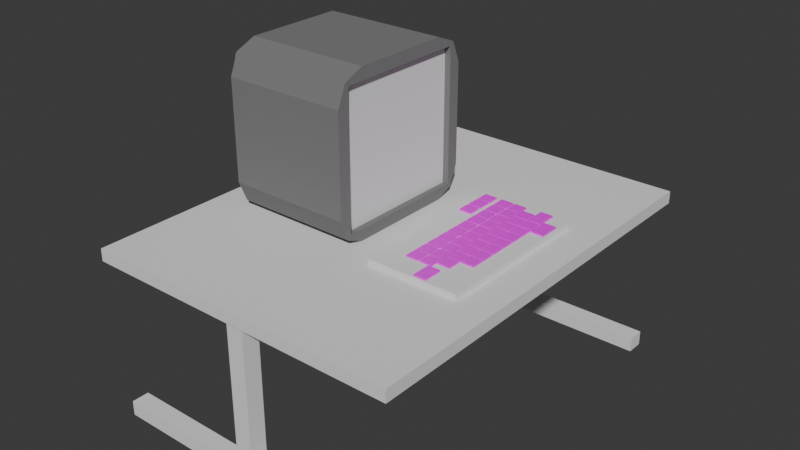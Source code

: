 # Source: ohmypc.blend  (saved by Blender 4.1.24; exported with 4.5.12 LTS)
import bpy
from mathutils import Matrix  # noqa: F401  (used for matrix-valued properties, if any)

bpy.ops.wm.read_factory_settings(use_empty=True)
scene = bpy.context.scene
scene.name = 'Scene'

# ---- collections
col_collection = bpy.data.collections.new('Collection'); scene.collection.children.link(col_collection)

# ---- images (referenced by path relative to the original .blend; pixels are not part of the script)
import os
ASSET_DIR = os.environ.get("B2B_ASSET_DIR", "")  # directory of the original .blend (textures are referenced by path, not embedded)
HERE = os.path.dirname(os.path.abspath(__file__))  # packed textures are extracted next to this script under _unpacked/

def load_image(name, relpath, width, height, colorspace="sRGB"):
    """Load a texture the original file referenced (path relative to the .blend, or extracted next to this script)."""
    p = next((c for c in (os.path.join(HERE, relpath), os.path.join(ASSET_DIR, relpath)) if relpath and os.path.exists(c)), "")
    if p:
        img = bpy.data.images.load(p, check_existing=True)
        img.name = name
    else:  # same state as the original file: an image datablock whose file is absent (Cycles renders it pink)
        img = bpy.data.images.new(name, width, height)
        img.source = "FILE"
        img.filepath = "//" + (relpath or name)
    img.colorspace_settings.name = colorspace
    return img
img_button_jpg = load_image('button.jpg', 'button.jpg', 1024, 1024, 'sRGB')

# ---- materials (node trees are filled in below, after node groups)
mat_material_002 = bpy.data.materials.new('Material.002')
mat_material_002.use_transparent_shadow = False
mat_material_003 = bpy.data.materials.new('Material.003')
mat_material_003.use_transparent_shadow = False

# ---- material node trees
mat_material_002.use_nodes = True; mat_material_002.node_tree.nodes.clear()
_N = mat_material_002.node_tree.nodes; _L = mat_material_002.node_tree.links
n0 = _N.new('ShaderNodeBsdfPrincipled'); n0.name = 'Principled BSDF'; n0.location = (10, 300)
n0.inputs[0].default_value = (0.1936, 0.1936, 0.1936, 1.0)
n0.inputs[2].default_value = 1.0
n1 = _N.new('ShaderNodeOutputMaterial'); n1.name = 'Material Output'; n1.location = (300, 300)
_L.new(n0.outputs[0], n1.inputs[0])
n1.is_active_output = True
mat_material_003.use_nodes = True; mat_material_003.node_tree.nodes.clear()
_N = mat_material_003.node_tree.nodes; _L = mat_material_003.node_tree.links
n0 = _N.new('ShaderNodeBsdfPrincipled'); n0.name = 'Principled BSDF'; n0.location = (10, 300)
n1 = _N.new('ShaderNodeOutputMaterial'); n1.name = 'Material Output'; n1.location = (300, 300)
n2 = _N.new('ShaderNodeTexImage'); n2.name = 'Image Texture'; n2.location = (-280, 280)
n2.image = img_button_jpg
_L.new(n0.outputs[0], n1.inputs[0])
_L.new(n2.outputs[0], n0.inputs[0])
n1.is_active_output = True

# ---- world
world_world = bpy.data.worlds.new('World'); scene.world = world_world
world_world.use_nodes = True; world_world.node_tree.nodes.clear()
_N = world_world.node_tree.nodes; _L = world_world.node_tree.links
n0 = _N.new('ShaderNodeOutputWorld'); n0.name = 'World Output'; n0.location = (300, 300)
n1 = _N.new('ShaderNodeBackground'); n1.name = 'Background'; n1.location = (10, 300)
n1.inputs[0].default_value = (0.05088, 0.05088, 0.05088, 1.0)
_L.new(n1.outputs[0], n0.inputs[0])
n0.is_active_output = True
world_world.color = (0.05088, 0.05088, 0.05088)
world_world.use_sun_shadow = False
world_world.sun_shadow_jitter_overblur = 0.0

# ---- meshes
me_cube_001 = bpy.data.meshes.new('Cube.001')
me_cube_001.from_pydata([(-0.7881, -0.63, -1.0), (-0.7881, -1.0, -0.63), (-0.7881, -0.63, -0.63), (-0.7881, -0.8916, -0.8916), (-0.7881, -0.8436, -0.8436), (-0.7881, -0.8916, -0.63), (-0.7881, -0.63, -0.8916), (-0.7881, -1.0, 0.63), (-0.7881, -0.63, 1.0), (-0.7881, -0.63, 0.63), (-0.7881, -0.8916, 0.8916), (-0.7881, -0.8436, 0.8436), (-0.7881, -0.63, 0.8916), (-0.7881, -0.8916, 0.63), (-0.7881, 0.63, -1.0), (-0.7881, 0.63, -0.63), (-0.7881, 1.0, -0.63), (-0.7881, 0.63, -0.8916), (-0.7881, 0.8436, -0.8436), (-0.7881, 0.8916, -0.63), (-0.7881, 0.8916, -0.8916), (-0.7881, 0.63, 1.0), (-0.7881, 1.0, 0.63), (-0.7881, 0.63, 0.63), (-0.7881, 0.8916, 0.8916), (-0.7881, 0.8436, 0.8436), (-0.7881, 0.8916, 0.63), (-0.7881, 0.63, 0.8916), (0.7881, -0.63, -1.0), (-0.7881, 0.63, 0.63), (0.7881, -1.0, -0.63), (0.7881, -0.63, -0.841), (0.7881, -0.8436, -0.8436), (0.7881, -0.8505, -0.63), (0.7881, -0.8916, -0.8916), (0.7881, -0.63, 1.0), (0.7881, -1.0, 0.63), (-0.7881, -0.63, 0.63), (0.7881, -0.8916, 0.8916), (0.7881, -0.8436, 0.8436), (0.7881, -0.8505, 0.63), (0.7881, -0.63, 0.8473), (0.7881, 0.63, -1.0), (0.7881, 1.0, -0.63), (-0.7881, 0.63, -0.63), (0.7881, 0.8916, -0.8916), (0.7881, 0.8436, -0.8436), (0.7881, 0.8473, -0.63), (0.7881, 0.63, -0.841), (0.7881, 0.63, 1.0), (-0.7881, -0.63, -0.63), (0.7881, 1.0, 0.63), (0.7881, 0.63, 0.8473), (0.7881, 0.8436, 0.8436), (0.7881, 0.8473, 0.63), (0.7881, 0.8916, 0.8916), (0.6144, -0.63, -0.841), (0.6144, -0.8436, -0.8436), (0.6144, -0.63, -0.63), (0.6144, -0.8505, -0.63), (0.6144, -0.8436, 0.8436), (0.6144, -0.63, 0.8473), (0.6144, -0.8505, 0.63), (0.6144, -0.63, 0.63), (0.6144, 0.8436, -0.8436), (0.6144, 0.63, -0.841), (0.6144, 0.8473, -0.63), (0.6144, 0.63, -0.63), (0.6144, 0.63, 0.8473), (0.6144, 0.8436, 0.8436), (0.6144, 0.63, 0.63), (0.6144, 0.8473, 0.63), (-0.8649, -0.8436, -0.8436), (-0.8649, -0.63, -0.8916), (-0.8649, -0.8916, -0.63), (-0.8649, -0.63, -0.63), (-0.8649, -0.8436, 0.8436), (-0.8649, -0.8916, 0.63), (-0.8649, -0.63, 0.8916), (-0.8649, -0.63, 0.63), (-0.8649, 0.63, -0.8916), (-0.8649, 0.8436, -0.8436), (-0.8649, 0.63, -0.63), (-0.8649, 0.8916, -0.63), (-0.8649, 0.8436, 0.8436), (-0.8649, 0.63, 0.8916), (-0.8649, 0.8916, 0.63), (-0.8649, 0.63, 0.63), (-0.8649, -0.63, -0.63), (-0.8649, 0.63, -0.63), (-0.8649, -0.63, 0.63), (-0.8649, 0.63, 0.63)], [], [(30, 36, 7, 1), (31, 48, 65, 56), (49, 21, 8, 35), (9, 23, 29, 37), (16, 22, 51, 43), (0, 3, 4, 6), (1, 5, 4, 3), (5, 13, 77, 74), (7, 10, 11, 13), (8, 12, 11, 10), (19, 18, 81, 83), (14, 17, 18, 20), (29, 44, 89, 91), (16, 20, 18, 19), (21, 24, 25, 27), (22, 26, 25, 24), (15, 23, 87, 82), (28, 31, 32, 34), (52, 41, 61, 68), (30, 34, 32, 33), (35, 38, 39, 41), (36, 40, 39, 38), (40, 33, 59, 62), (42, 45, 46, 48), (43, 47, 46, 45), (33, 32, 57, 59), (49, 52, 53, 55), (54, 53, 69, 71), (51, 55, 53, 54), (14, 0, 6, 17), (37, 29, 91, 90), (1, 7, 13, 5), (26, 19, 83, 86), (8, 21, 27, 12), (27, 25, 84, 85), (22, 16, 19, 26), (11, 12, 78, 76), (42, 14, 20, 45), (45, 20, 16, 43), (21, 49, 55, 24), (24, 55, 51, 22), (32, 31, 56, 57), (54, 47, 43, 51), (28, 42, 48, 31), (53, 52, 68, 69), (49, 35, 41, 52), (41, 39, 60, 61), (36, 30, 33, 40), (39, 40, 62, 60), (0, 28, 34, 3), (3, 34, 30, 1), (35, 8, 10, 38), (38, 10, 7, 36), (14, 42, 28, 0), (67, 70, 63, 58), (58, 59, 57, 56), (63, 61, 60, 62), (67, 65, 64, 66), (70, 71, 69, 68), (70, 67, 66, 71), (56, 65, 67, 58), (68, 61, 63, 70), (62, 59, 58, 63), (46, 47, 66, 64), (48, 46, 64, 65), (47, 54, 71, 66), (2, 15, 82, 75), (15, 2, 50, 44), (23, 15, 44, 29), (2, 9, 37, 50), (75, 73, 72, 74), (79, 77, 76, 78), (82, 83, 81, 80), (87, 85, 84, 86), (80, 73, 75, 82), (74, 77, 79, 75), (78, 85, 87, 79), (86, 83, 82, 87), (88, 90, 91, 89), (9, 2, 75, 79), (6, 4, 72, 73), (25, 26, 86, 84), (13, 11, 76, 77), (12, 27, 85, 78), (18, 17, 80, 81), (23, 9, 79, 87), (4, 5, 74, 72), (44, 50, 88, 89), (17, 6, 73, 80), (50, 37, 90, 88)])
_uv = me_cube_001.uv_layers.new(name='UVMap')
_uv.uv.foreach_set('vector', [0.8237, 0.02808, 0.8237, -0.4059, 1.367, -0.4059, 1.367, 0.02808, 1.1, 0.9554, 1.1, 1.389, 1.04, 1.389, 1.04, 0.9554, 1.367, 0.6424, 0.8237, 0.6424, 0.8237, 0.2083, 1.367, 0.2083, 1.42, -0.06204, 1.42, -0.06204, 1.42, -0.06204, 1.42, -0.06204, -0.4795, 1.406, -0.4795, 0.9719, 0.06348, 0.9719, 0.06348, 1.406, 0.2095, 0.06541, 0.1721, 0.1555, 0.1556, 0.139, 0.1721, 0.06541, 0.082, 0.1929, 0.082, 0.1555, 0.1556, 0.139, 0.1721, 0.1555, 1.333, 1.389, 1.333, 0.9554, 1.359, 0.9554, 1.359, 1.389, -0.352, 0.1929, -0.4422, 0.1555, -0.4256, 0.139, -0.352, 0.1555, -0.4795, 0.06541, -0.4422, 0.06541, -0.4256, 0.139, -0.4422, 0.1555, 1.393, 0.01154, 1.393, 0.08513, 1.367, 0.08513, 1.367, 0.01154, 0.2095, -0.3686, 0.1721, -0.3686, 0.1556, -0.4422, 0.1721, -0.4587, 1.42, -0.06204, 1.42, 0.372, 1.393, 0.372, 1.393, -0.06204, 0.082, -0.4961, 0.1721, -0.4587, 0.1556, -0.4422, 0.082, -0.4587, -0.4795, -0.3686, -0.4422, -0.4587, -0.4256, -0.4422, -0.4422, -0.3686, -0.352, -0.4961, -0.352, -0.4587, -0.4256, -0.4422, -0.4422, -0.4587, 1.393, 0.806, 1.393, 0.372, 1.42, 0.372, 1.42, 0.806, 0.2095, 0.3203, 0.1547, 0.3203, 0.1556, 0.2467, 0.1721, 0.2302, 1.1, 1.389, 1.1, 0.9554, 1.16, 0.9554, 1.16, 1.389, 0.082, 0.1929, 0.1721, 0.2302, 0.1556, 0.2467, 0.082, 0.2444, -0.4795, 0.3203, -0.4422, 0.2302, -0.4256, 0.2467, -0.4269, 0.3203, -0.352, 0.1929, -0.352, 0.2444, -0.4256, 0.2467, -0.4422, 0.2302, 1.22, 0.9554, 1.22, 1.389, 1.16, 1.389, 1.16, 0.9554, 0.2095, 0.7543, 0.1721, 0.8445, 0.1556, 0.8279, 0.1547, 0.7543, 0.082, 0.8818, 0.082, 0.8292, 0.1556, 0.8279, 0.1721, 0.8445, 1.22, 1.389, 1.22, 1.463, 1.16, 1.463, 1.16, 1.389, -0.4795, 0.7543, -0.4269, 0.7543, -0.4256, 0.8279, -0.4422, 0.8445, 1.22, 0.9554, 1.22, 0.8818, 1.28, 0.8818, 1.28, 0.9554, -0.352, 0.8818, -0.4422, 0.8445, -0.4256, 0.8279, -0.352, 0.8292, 0.2095, -0.3686, 0.2095, 0.06541, 0.1721, 0.06541, 0.1721, -0.3686, 1.393, 0.08513, 1.393, 0.5192, 1.367, 0.5192, 1.367, 0.08513, 0.082, 0.1929, -0.352, 0.1929, -0.352, 0.1555, 0.082, 0.1555, 1.393, -0.4225, 1.393, 0.01154, 1.367, 0.01154, 1.367, -0.4225, -0.4795, 0.06541, -0.4795, -0.3686, -0.4422, -0.3686, -0.4422, 0.06541, 1.306, 1.389, 1.306, 1.463, 1.28, 1.463, 1.28, 1.389, -0.352, -0.4961, 0.082, -0.4961, 0.082, -0.4587, -0.352, -0.4587, 1.306, 0.8818, 1.306, 0.9554, 1.28, 0.9554, 1.28, 0.8818, 0.06348, 1.406, 0.6065, 1.406, 0.6065, 1.496, 0.06348, 1.496, 0.06348, 1.496, -0.4795, 1.496, -0.4795, 1.406, 0.06348, 1.406, 0.8237, 0.6424, 1.367, 0.6424, 1.367, 0.7325, 0.8237, 0.7325, -0.4795, 0.8818, 0.06348, 0.8818, 0.06348, 0.9719, -0.4795, 0.9719, 1.1, 0.8818, 1.1, 0.9554, 1.04, 0.9554, 1.04, 0.8818, -0.352, 0.8292, 0.082, 0.8292, 0.082, 0.8818, -0.352, 0.8818, 0.2095, 0.3203, 0.2095, 0.7543, 0.1547, 0.7543, 0.1547, 0.3203, 1.1, 1.463, 1.1, 1.389, 1.16, 1.389, 1.16, 1.463, -0.4795, 0.7543, -0.4795, 0.3203, -0.4269, 0.3203, -0.4269, 0.7543, 1.1, 0.9554, 1.1, 0.8818, 1.16, 0.8818, 1.16, 0.9554, -0.352, 0.1929, 0.082, 0.1929, 0.082, 0.2444, -0.352, 0.2444, 1.22, 0.8818, 1.22, 0.9554, 1.16, 0.9554, 1.16, 0.8818, 0.6065, 0.9719, 0.06348, 0.9719, 0.06348, 0.8818, 0.6065, 0.8818, 1.367, 0.1182, 0.8237, 0.1182, 0.8237, 0.02808, 1.367, 0.02808, 1.367, 0.2083, 0.8237, 0.2083, 0.8237, 0.1182, 1.367, 0.1182, 0.8237, -0.4961, 1.367, -0.4961, 1.367, -0.4059, 0.8237, -0.4059, 0.6065, 1.406, 0.06348, 1.406, 0.06348, 0.9719, 0.6065, 0.9719, 0.7183, 0.6282, 0.2843, 0.6282, 0.2843, 0.1942, 0.7183, 0.1942, 0.7183, 0.1942, 0.7183, 0.1182, 0.7919, 0.1206, 0.791, 0.1942, 0.2843, 0.1942, 0.2095, 0.1942, 0.2107, 0.1206, 0.2843, 0.1182, 0.7183, 0.6282, 0.791, 0.6282, 0.7919, 0.7018, 0.7183, 0.703, 0.2843, 0.6282, 0.2843, 0.703, 0.2107, 0.7018, 0.2095, 0.6282, 0.2843, 0.6282, 0.7183, 0.6282, 0.7183, 0.703, 0.2843, 0.703, 0.791, 0.1942, 0.791, 0.6282, 0.7183, 0.6282, 0.7183, 0.1942, 0.2095, 0.6282, 0.2095, 0.1942, 0.2843, 0.1942, 0.2843, 0.6282, 0.2843, 0.1182, 0.7183, 0.1182, 0.7183, 0.1942, 0.2843, 0.1942, 1.22, 1.463, 1.22, 1.389, 1.28, 1.389, 1.28, 1.463, 1.1, 1.389, 1.1, 1.463, 1.04, 1.463, 1.04, 1.389, 1.22, 1.389, 1.22, 0.9554, 1.28, 0.9554, 1.28, 1.389, 1.393, 0.5192, 1.393, 0.9532, 1.367, 0.9532, 1.367, 0.5192, 1.42, -0.06204, 1.42, -0.06204, 1.42, -0.06204, 1.42, -0.06204, 1.42, -0.06204, 1.42, -0.06204, 1.42, -0.06204, 1.42, -0.06204, 1.42, -0.06204, 1.42, -0.06204, 1.42, -0.06204, 1.42, -0.06204, 0.7336, 0.02808, 0.8237, 0.02808, 0.8072, 0.1017, 0.7336, 0.1182, 0.2996, 0.02808, 0.2996, 0.1182, 0.226, 0.1017, 0.2095, 0.02808, 0.7336, -0.4059, 0.7336, -0.4961, 0.8072, -0.4795, 0.8237, -0.4059, 0.2996, -0.4059, 0.2095, -0.4059, 0.226, -0.4795, 0.2996, -0.4961, 0.8237, -0.4059, 0.8237, 0.02808, 0.7336, 0.02808, 0.7336, -0.4059, 0.7336, 0.1182, 0.2996, 0.1182, 0.2996, 0.02808, 0.7336, 0.02808, 0.2095, 0.02808, 0.2095, -0.4059, 0.2996, -0.4059, 0.2996, 0.02808, 0.2996, -0.4961, 0.7336, -0.4961, 0.7336, -0.4059, 0.2996, -0.4059, 0.6065, 1.316, 0.6065, 0.8818, 1.04, 0.8818, 1.04, 1.316, 1.42, 0.806, 1.42, 1.24, 1.393, 1.24, 1.393, 0.806, 1.306, 0.9554, 1.306, 0.8818, 1.333, 0.8818, 1.333, 0.9554, 1.393, -0.4961, 1.393, -0.4225, 1.367, -0.4225, 1.367, -0.4961, 1.333, 0.9554, 1.333, 0.8818, 1.359, 0.8818, 1.359, 0.9554, 1.306, 0.9554, 1.306, 1.389, 1.28, 1.389, 1.28, 0.9554, 1.306, 1.463, 1.306, 1.389, 1.333, 1.389, 1.333, 1.463, 1.367, 1.387, 1.367, 0.9532, 1.393, 0.9532, 1.393, 1.387, 1.333, 1.463, 1.333, 1.389, 1.359, 1.389, 1.359, 1.463, 1.393, -0.06204, 1.393, -0.4961, 1.42, -0.4961, 1.42, -0.06204, 1.306, 1.389, 1.306, 0.9554, 1.333, 0.9554, 1.333, 1.389, 1.42, -0.06204, 1.42, -0.4961, 1.446, -0.4961, 1.446, -0.06204])
me_cube_001.materials.append(mat_material_002)
me_cube_001.update()
me_plane = bpy.data.meshes.new('Plane')
me_plane.from_pydata([(-1.0, -1.0, 0.0), (1.0, -1.0, 0.0), (-1.0, 1.0, 0.0), (1.0, 1.0, 0.0)], [], [(0, 1, 3, 2)])
_uv = me_plane.uv_layers.new(name='UVMap')
_uv.uv.foreach_set('vector', [-0.002014, -0.002014, 1.002, -0.002014, 1.002, 1.002, -0.002014, 1.002])
me_plane.materials.append(None)
me_plane.update()
me_cube = bpy.data.meshes.new('Cube')
me_cube.from_pydata([(-1.0, -1.0, -1.0), (-1.0, -1.0, 1.0), (-1.0, 1.0, -1.0), (-1.0, 1.0, 1.0), (1.0, -1.0, -1.0), (1.0, -1.0, 1.0), (1.0, 1.0, -1.0), (1.0, 1.0, 1.0)], [], [(0, 1, 3, 2), (2, 3, 7, 6), (6, 7, 5, 4), (4, 5, 1, 0), (2, 6, 4, 0), (7, 3, 1, 5)])
_uv = me_cube.uv_layers.new(name='UVMap')
_uv.uv.foreach_set('vector', [0.375, 0.0, 0.625, 0.0, 0.625, 0.25, 0.375, 0.25, 0.375, 0.25, 0.625, 0.25, 0.625, 0.5, 0.375, 0.5, 0.375, 0.5, 0.625, 0.5, 0.625, 0.75, 0.375, 0.75, 0.375, 0.75, 0.625, 0.75, 0.625, 1.0, 0.375, 1.0, 0.125, 0.5, 0.375, 0.5, 0.375, 0.75, 0.125, 0.75, 0.625, 0.5, 0.875, 0.5, 0.875, 0.75, 0.625, 0.75])
me_cube.update()
me_cube_002 = bpy.data.meshes.new('Cube.002')
me_cube_002.from_pydata([(-1.0, -1.0, -1.0), (-1.0, -1.0, 1.0), (-1.0, 1.0, -1.0), (-1.0, 1.0, 1.0), (1.0, -1.0, -1.0), (1.0, -1.0, 1.0), (1.0, 1.0, -1.0), (1.0, 1.0, 1.0)], [], [(0, 1, 3, 2), (2, 3, 7, 6), (6, 7, 5, 4), (4, 5, 1, 0), (2, 6, 4, 0), (7, 3, 1, 5)])
_uv = me_cube_002.uv_layers.new(name='UVMap')
_uv.uv.foreach_set('vector', [0.0, 0.002493, 0.0, 0.9955, 1.0, 0.9955, 1.0, 0.002493, 0.0, 0.002493, 0.0, 0.9955, 1.0, 0.9955, 1.0, 0.002493, 1.0, 0.002493, 1.0, 0.9955, 0.0, 0.9955, 0.0, 0.002493, 1.0, 0.002493, 1.0, 0.9955, 0.0, 0.9955, 0.0, 0.002493, 0.0, 0.9955, 1.0, 0.9955, 1.0, 0.002493, 0.0, 0.002493, 1.0, 0.9955, 0.0, 0.9955, 0.0, 0.002493, 1.0, 0.002493])
me_cube_002.materials.append(mat_material_003)
me_cube_002.update()
me_cube_003 = bpy.data.meshes.new('Cube.003')
me_cube_003.from_pydata([(-1.0, -1.0, -1.0), (-1.0, -1.0, 1.0), (-1.0, 1.0, -1.0), (-1.0, 1.0, 1.0), (1.0, -1.0, -1.0), (1.0, -1.0, 1.0), (1.0, 1.0, -1.0), (1.0, 1.0, 1.0)], [], [(0, 1, 3, 2), (2, 3, 7, 6), (6, 7, 5, 4), (4, 5, 1, 0), (2, 6, 4, 0), (7, 3, 1, 5)])
_uv = me_cube_003.uv_layers.new(name='UVMap')
_uv.uv.foreach_set('vector', [0.0, 0.002493, 0.0, 0.9955, 1.0, 0.9955, 1.0, 0.002493, 0.0, 0.002493, 0.0, 0.9955, 1.0, 0.9955, 1.0, 0.002493, 1.0, 0.002493, 1.0, 0.9955, 0.0, 0.9955, 0.0, 0.002493, 1.0, 0.002493, 1.0, 0.9955, 0.0, 0.9955, 0.0, 0.002493, 0.0, 0.9955, 1.0, 0.9955, 1.0, 0.002493, 0.0, 0.002493, 1.0, 0.9955, 0.0, 0.9955, 0.0, 0.002493, 1.0, 0.002493])
me_cube_003.materials.append(mat_material_003)
me_cube_003.update()
me_cube_004 = bpy.data.meshes.new('Cube.004')
me_cube_004.from_pydata([(-1.0, -1.0, -1.0), (-1.0, -1.0, 1.0), (-1.0, 1.0, -1.0), (-1.0, 1.0, 1.0), (1.0, -1.0, -1.0), (1.0, -1.0, 1.0), (1.0, 1.0, -1.0), (1.0, 1.0, 1.0)], [], [(0, 1, 3, 2), (2, 3, 7, 6), (6, 7, 5, 4), (4, 5, 1, 0), (2, 6, 4, 0), (7, 3, 1, 5)])
_uv = me_cube_004.uv_layers.new(name='UVMap')
_uv.uv.foreach_set('vector', [0.0, 0.002493, 0.0, 0.9955, 1.0, 0.9955, 1.0, 0.002493, 0.0, 0.002493, 0.0, 0.9955, 1.0, 0.9955, 1.0, 0.002493, 1.0, 0.002493, 1.0, 0.9955, 0.0, 0.9955, 0.0, 0.002493, 1.0, 0.002493, 1.0, 0.9955, 0.0, 0.9955, 0.0, 0.002493, 0.0, 0.9955, 1.0, 0.9955, 1.0, 0.002493, 0.0, 0.002493, 1.0, 0.9955, 0.0, 0.9955, 0.0, 0.002493, 1.0, 0.002493])
me_cube_004.materials.append(mat_material_003)
me_cube_004.update()
me_cube_005 = bpy.data.meshes.new('Cube.005')
me_cube_005.from_pydata([(-1.0, -1.0, -1.0), (-1.0, -1.0, 1.0), (-1.0, 1.0, -1.0), (-1.0, 1.0, 1.0), (1.0, -1.0, -1.0), (1.0, -1.0, 1.0), (1.0, 1.0, -1.0), (1.0, 1.0, 1.0)], [], [(0, 1, 3, 2), (2, 3, 7, 6), (6, 7, 5, 4), (4, 5, 1, 0), (2, 6, 4, 0), (7, 3, 1, 5)])
_uv = me_cube_005.uv_layers.new(name='UVMap')
_uv.uv.foreach_set('vector', [0.0, 0.002493, 0.0, 0.9955, 1.0, 0.9955, 1.0, 0.002493, 0.0, 0.002493, 0.0, 0.9955, 1.0, 0.9955, 1.0, 0.002493, 1.0, 0.002493, 1.0, 0.9955, 0.0, 0.9955, 0.0, 0.002493, 1.0, 0.002493, 1.0, 0.9955, 0.0, 0.9955, 0.0, 0.002493, 0.0, 0.9955, 1.0, 0.9955, 1.0, 0.002493, 0.0, 0.002493, 1.0, 0.9955, 0.0, 0.9955, 0.0, 0.002493, 1.0, 0.002493])
me_cube_005.materials.append(mat_material_003)
me_cube_005.update()
me_cube_006 = bpy.data.meshes.new('Cube.006')
me_cube_006.from_pydata([(-1.0, -1.0, -1.0), (-1.0, -1.0, 1.0), (-1.0, 1.0, -1.0), (-1.0, 1.0, 1.0), (1.0, -1.0, -1.0), (1.0, -1.0, 1.0), (1.0, 1.0, -1.0), (1.0, 1.0, 1.0)], [], [(0, 1, 3, 2), (2, 3, 7, 6), (6, 7, 5, 4), (4, 5, 1, 0), (2, 6, 4, 0), (7, 3, 1, 5)])
_uv = me_cube_006.uv_layers.new(name='UVMap')
_uv.uv.foreach_set('vector', [0.0, 0.002493, 0.0, 0.9955, 1.0, 0.9955, 1.0, 0.002493, 0.0, 0.002493, 0.0, 0.9955, 1.0, 0.9955, 1.0, 0.002493, 1.0, 0.002493, 1.0, 0.9955, 0.0, 0.9955, 0.0, 0.002493, 1.0, 0.002493, 1.0, 0.9955, 0.0, 0.9955, 0.0, 0.002493, 0.0, 0.9955, 1.0, 0.9955, 1.0, 0.002493, 0.0, 0.002493, 1.0, 0.9955, 0.0, 0.9955, 0.0, 0.002493, 1.0, 0.002493])
me_cube_006.materials.append(mat_material_003)
me_cube_006.update()
me_cube_007 = bpy.data.meshes.new('Cube.007')
me_cube_007.from_pydata([(-1.0, -1.0, -1.0), (-1.0, -1.0, 1.0), (-1.0, 1.0, -1.0), (-1.0, 1.0, 1.0), (1.0, -1.0, -1.0), (1.0, -1.0, 1.0), (1.0, 1.0, -1.0), (1.0, 1.0, 1.0)], [], [(0, 1, 3, 2), (2, 3, 7, 6), (6, 7, 5, 4), (4, 5, 1, 0), (2, 6, 4, 0), (7, 3, 1, 5)])
_uv = me_cube_007.uv_layers.new(name='UVMap')
_uv.uv.foreach_set('vector', [0.0, 0.002493, 0.0, 0.9955, 1.0, 0.9955, 1.0, 0.002493, 0.0, 0.002493, 0.0, 0.9955, 1.0, 0.9955, 1.0, 0.002493, 1.0, 0.002493, 1.0, 0.9955, 0.0, 0.9955, 0.0, 0.002493, 1.0, 0.002493, 1.0, 0.9955, 0.0, 0.9955, 0.0, 0.002493, 0.0, 0.9955, 1.0, 0.9955, 1.0, 0.002493, 0.0, 0.002493, 1.0, 0.9955, 0.0, 0.9955, 0.0, 0.002493, 1.0, 0.002493])
me_cube_007.materials.append(mat_material_003)
me_cube_007.update()
me_cube_008 = bpy.data.meshes.new('Cube.008')
me_cube_008.from_pydata([(-1.0, -1.0, -1.0), (-1.0, -1.0, 1.0), (-1.0, 1.0, -1.0), (-1.0, 1.0, 1.0), (1.0, -1.0, -1.0), (1.0, -1.0, 1.0), (1.0, 1.0, -1.0), (1.0, 1.0, 1.0)], [], [(0, 1, 3, 2), (2, 3, 7, 6), (6, 7, 5, 4), (4, 5, 1, 0), (2, 6, 4, 0), (7, 3, 1, 5)])
_uv = me_cube_008.uv_layers.new(name='UVMap')
_uv.uv.foreach_set('vector', [0.0, 0.002493, 0.0, 0.9955, 1.0, 0.9955, 1.0, 0.002493, 0.0, 0.002493, 0.0, 0.9955, 1.0, 0.9955, 1.0, 0.002493, 1.0, 0.002493, 1.0, 0.9955, 0.0, 0.9955, 0.0, 0.002493, 1.0, 0.002493, 1.0, 0.9955, 0.0, 0.9955, 0.0, 0.002493, 0.0, 0.9955, 1.0, 0.9955, 1.0, 0.002493, 0.0, 0.002493, 1.0, 0.9955, 0.0, 0.9955, 0.0, 0.002493, 1.0, 0.002493])
me_cube_008.materials.append(mat_material_003)
me_cube_008.update()
me_cube_009 = bpy.data.meshes.new('Cube.009')
me_cube_009.from_pydata([(-1.0, -1.0, -1.0), (-1.0, -1.0, 1.0), (-1.0, 1.0, -1.0), (-1.0, 1.0, 1.0), (1.0, -1.0, -1.0), (1.0, -1.0, 1.0), (1.0, 1.0, -1.0), (1.0, 1.0, 1.0)], [], [(0, 1, 3, 2), (2, 3, 7, 6), (6, 7, 5, 4), (4, 5, 1, 0), (2, 6, 4, 0), (7, 3, 1, 5)])
_uv = me_cube_009.uv_layers.new(name='UVMap')
_uv.uv.foreach_set('vector', [0.0, 0.002493, 0.0, 0.9955, 1.0, 0.9955, 1.0, 0.002493, 0.0, 0.002493, 0.0, 0.9955, 1.0, 0.9955, 1.0, 0.002493, 1.0, 0.002493, 1.0, 0.9955, 0.0, 0.9955, 0.0, 0.002493, 1.0, 0.002493, 1.0, 0.9955, 0.0, 0.9955, 0.0, 0.002493, 0.0, 0.9955, 1.0, 0.9955, 1.0, 0.002493, 0.0, 0.002493, 1.0, 0.9955, 0.0, 0.9955, 0.0, 0.002493, 1.0, 0.002493])
me_cube_009.materials.append(mat_material_003)
me_cube_009.update()
me_cube_010 = bpy.data.meshes.new('Cube.010')
me_cube_010.from_pydata([(-1.0, -1.0, -1.0), (-1.0, -1.0, 1.0), (-1.0, 1.0, -1.0), (-1.0, 1.0, 1.0), (1.0, -1.0, -1.0), (1.0, -1.0, 1.0), (1.0, 1.0, -1.0), (1.0, 1.0, 1.0)], [], [(0, 1, 3, 2), (2, 3, 7, 6), (6, 7, 5, 4), (4, 5, 1, 0), (2, 6, 4, 0), (7, 3, 1, 5)])
_uv = me_cube_010.uv_layers.new(name='UVMap')
_uv.uv.foreach_set('vector', [0.0, 0.002493, 0.0, 0.9955, 1.0, 0.9955, 1.0, 0.002493, 0.0, 0.002493, 0.0, 0.9955, 1.0, 0.9955, 1.0, 0.002493, 1.0, 0.002493, 1.0, 0.9955, 0.0, 0.9955, 0.0, 0.002493, 1.0, 0.002493, 1.0, 0.9955, 0.0, 0.9955, 0.0, 0.002493, 0.0, 0.9955, 1.0, 0.9955, 1.0, 0.002493, 0.0, 0.002493, 1.0, 0.9955, 0.0, 0.9955, 0.0, 0.002493, 1.0, 0.002493])
me_cube_010.materials.append(mat_material_003)
me_cube_010.update()
me_cube_011 = bpy.data.meshes.new('Cube.011')
me_cube_011.from_pydata([(-1.0, -1.0, -1.0), (-1.0, -1.0, 1.0), (-1.0, 1.0, -1.0), (-1.0, 1.0, 1.0), (1.0, -1.0, -1.0), (1.0, -1.0, 1.0), (1.0, 1.0, -1.0), (1.0, 1.0, 1.0)], [], [(0, 1, 3, 2), (2, 3, 7, 6), (6, 7, 5, 4), (4, 5, 1, 0), (2, 6, 4, 0), (7, 3, 1, 5)])
_uv = me_cube_011.uv_layers.new(name='UVMap')
_uv.uv.foreach_set('vector', [0.0, 0.002493, 0.0, 0.9955, 1.0, 0.9955, 1.0, 0.002493, 0.0, 0.002493, 0.0, 0.9955, 1.0, 0.9955, 1.0, 0.002493, 1.0, 0.002493, 1.0, 0.9955, 0.0, 0.9955, 0.0, 0.002493, 1.0, 0.002493, 1.0, 0.9955, 0.0, 0.9955, 0.0, 0.002493, 0.0, 0.9955, 1.0, 0.9955, 1.0, 0.002493, 0.0, 0.002493, 1.0, 0.9955, 0.0, 0.9955, 0.0, 0.002493, 1.0, 0.002493])
me_cube_011.materials.append(mat_material_003)
me_cube_011.update()
me_cube_012 = bpy.data.meshes.new('Cube.012')
me_cube_012.from_pydata([(-1.0, -1.0, -1.0), (-1.0, -1.0, 1.0), (-1.0, 1.0, -1.0), (-1.0, 1.0, 1.0), (1.0, -1.0, -1.0), (1.0, -1.0, 1.0), (1.0, 1.0, -1.0), (1.0, 1.0, 1.0)], [], [(0, 1, 3, 2), (2, 3, 7, 6), (6, 7, 5, 4), (4, 5, 1, 0), (2, 6, 4, 0), (7, 3, 1, 5)])
_uv = me_cube_012.uv_layers.new(name='UVMap')
_uv.uv.foreach_set('vector', [0.0, 0.002493, 0.0, 0.9955, 1.0, 0.9955, 1.0, 0.002493, 0.0, 0.002493, 0.0, 0.9955, 1.0, 0.9955, 1.0, 0.002493, 1.0, 0.002493, 1.0, 0.9955, 0.0, 0.9955, 0.0, 0.002493, 1.0, 0.002493, 1.0, 0.9955, 0.0, 0.9955, 0.0, 0.002493, 0.0, 0.9955, 1.0, 0.9955, 1.0, 0.002493, 0.0, 0.002493, 1.0, 0.9955, 0.0, 0.9955, 0.0, 0.002493, 1.0, 0.002493])
me_cube_012.materials.append(mat_material_003)
me_cube_012.update()
me_cube_013 = bpy.data.meshes.new('Cube.013')
me_cube_013.from_pydata([(-1.0, -1.0, -1.0), (-1.0, -1.0, 1.0), (-1.0, 1.0, -1.0), (-1.0, 1.0, 1.0), (1.0, -1.0, -1.0), (1.0, -1.0, 1.0), (1.0, 1.0, -1.0), (1.0, 1.0, 1.0)], [], [(0, 1, 3, 2), (2, 3, 7, 6), (6, 7, 5, 4), (4, 5, 1, 0), (2, 6, 4, 0), (7, 3, 1, 5)])
_uv = me_cube_013.uv_layers.new(name='UVMap')
_uv.uv.foreach_set('vector', [0.0, 0.002493, 0.0, 0.9955, 1.0, 0.9955, 1.0, 0.002493, 0.0, 0.002493, 0.0, 0.9955, 1.0, 0.9955, 1.0, 0.002493, 1.0, 0.002493, 1.0, 0.9955, 0.0, 0.9955, 0.0, 0.002493, 1.0, 0.002493, 1.0, 0.9955, 0.0, 0.9955, 0.0, 0.002493, 0.0, 0.9955, 1.0, 0.9955, 1.0, 0.002493, 0.0, 0.002493, 1.0, 0.9955, 0.0, 0.9955, 0.0, 0.002493, 1.0, 0.002493])
me_cube_013.materials.append(mat_material_003)
me_cube_013.update()
me_cube_014 = bpy.data.meshes.new('Cube.014')
me_cube_014.from_pydata([(-1.0, -1.0, -1.0), (-1.0, -1.0, 1.0), (-1.0, 1.0, -1.0), (-1.0, 1.0, 1.0), (1.0, -1.0, -1.0), (1.0, -1.0, 1.0), (1.0, 1.0, -1.0), (1.0, 1.0, 1.0)], [], [(0, 1, 3, 2), (2, 3, 7, 6), (6, 7, 5, 4), (4, 5, 1, 0), (2, 6, 4, 0), (7, 3, 1, 5)])
_uv = me_cube_014.uv_layers.new(name='UVMap')
_uv.uv.foreach_set('vector', [0.0, 0.002493, 0.0, 0.9955, 1.0, 0.9955, 1.0, 0.002493, 0.0, 0.002493, 0.0, 0.9955, 1.0, 0.9955, 1.0, 0.002493, 1.0, 0.002493, 1.0, 0.9955, 0.0, 0.9955, 0.0, 0.002493, 1.0, 0.002493, 1.0, 0.9955, 0.0, 0.9955, 0.0, 0.002493, 0.0, 0.9955, 1.0, 0.9955, 1.0, 0.002493, 0.0, 0.002493, 1.0, 0.9955, 0.0, 0.9955, 0.0, 0.002493, 1.0, 0.002493])
me_cube_014.materials.append(mat_material_003)
me_cube_014.update()
me_cube_015 = bpy.data.meshes.new('Cube.015')
me_cube_015.from_pydata([(-1.0, -1.0, -1.0), (-1.0, -1.0, 1.0), (-1.0, 1.0, -1.0), (-1.0, 1.0, 1.0), (1.0, -1.0, -1.0), (1.0, -1.0, 1.0), (1.0, 1.0, -1.0), (1.0, 1.0, 1.0)], [], [(0, 1, 3, 2), (2, 3, 7, 6), (6, 7, 5, 4), (4, 5, 1, 0), (2, 6, 4, 0), (7, 3, 1, 5)])
_uv = me_cube_015.uv_layers.new(name='UVMap')
_uv.uv.foreach_set('vector', [0.0, 0.002493, 0.0, 0.9955, 1.0, 0.9955, 1.0, 0.002493, 0.0, 0.002493, 0.0, 0.9955, 1.0, 0.9955, 1.0, 0.002493, 1.0, 0.002493, 1.0, 0.9955, 0.0, 0.9955, 0.0, 0.002493, 1.0, 0.002493, 1.0, 0.9955, 0.0, 0.9955, 0.0, 0.002493, 0.0, 0.9955, 1.0, 0.9955, 1.0, 0.002493, 0.0, 0.002493, 1.0, 0.9955, 0.0, 0.9955, 0.0, 0.002493, 1.0, 0.002493])
me_cube_015.materials.append(mat_material_003)
me_cube_015.update()
me_cube_016 = bpy.data.meshes.new('Cube.016')
me_cube_016.from_pydata([(-1.0, -1.0, -1.0), (-1.0, -1.0, 1.0), (-1.0, 1.0, -1.0), (-1.0, 1.0, 1.0), (1.0, -1.0, -1.0), (1.0, -1.0, 1.0), (1.0, 1.0, -1.0), (1.0, 1.0, 1.0)], [], [(0, 1, 3, 2), (2, 3, 7, 6), (6, 7, 5, 4), (4, 5, 1, 0), (2, 6, 4, 0), (7, 3, 1, 5)])
_uv = me_cube_016.uv_layers.new(name='UVMap')
_uv.uv.foreach_set('vector', [0.0, 0.002493, 0.0, 0.9955, 1.0, 0.9955, 1.0, 0.002493, 0.0, 0.002493, 0.0, 0.9955, 1.0, 0.9955, 1.0, 0.002493, 1.0, 0.002493, 1.0, 0.9955, 0.0, 0.9955, 0.0, 0.002493, 1.0, 0.002493, 1.0, 0.9955, 0.0, 0.9955, 0.0, 0.002493, 0.0, 0.9955, 1.0, 0.9955, 1.0, 0.002493, 0.0, 0.002493, 1.0, 0.9955, 0.0, 0.9955, 0.0, 0.002493, 1.0, 0.002493])
me_cube_016.materials.append(mat_material_003)
me_cube_016.update()
me_cube_017 = bpy.data.meshes.new('Cube.017')
me_cube_017.from_pydata([(-1.0, -1.0, -1.0), (-1.0, -1.0, 1.0), (-1.0, 1.0, -1.0), (-1.0, 1.0, 1.0), (1.0, -1.0, -1.0), (1.0, -1.0, 1.0), (1.0, 1.0, -1.0), (1.0, 1.0, 1.0)], [], [(0, 1, 3, 2), (2, 3, 7, 6), (6, 7, 5, 4), (4, 5, 1, 0), (2, 6, 4, 0), (7, 3, 1, 5)])
_uv = me_cube_017.uv_layers.new(name='UVMap')
_uv.uv.foreach_set('vector', [0.0, 0.002493, 0.0, 0.9955, 1.0, 0.9955, 1.0, 0.002493, 0.0, 0.002493, 0.0, 0.9955, 1.0, 0.9955, 1.0, 0.002493, 1.0, 0.002493, 1.0, 0.9955, 0.0, 0.9955, 0.0, 0.002493, 1.0, 0.002493, 1.0, 0.9955, 0.0, 0.9955, 0.0, 0.002493, 0.0, 0.9955, 1.0, 0.9955, 1.0, 0.002493, 0.0, 0.002493, 1.0, 0.9955, 0.0, 0.9955, 0.0, 0.002493, 1.0, 0.002493])
me_cube_017.materials.append(mat_material_003)
me_cube_017.update()
me_cube_018 = bpy.data.meshes.new('Cube.018')
me_cube_018.from_pydata([(-1.0, -1.0, -1.0), (-1.0, -1.0, 1.0), (-1.0, 1.0, -1.0), (-1.0, 1.0, 1.0), (1.0, -1.0, -1.0), (1.0, -1.0, 1.0), (1.0, 1.0, -1.0), (1.0, 1.0, 1.0)], [], [(0, 1, 3, 2), (2, 3, 7, 6), (6, 7, 5, 4), (4, 5, 1, 0), (2, 6, 4, 0), (7, 3, 1, 5)])
_uv = me_cube_018.uv_layers.new(name='UVMap')
_uv.uv.foreach_set('vector', [0.0, 0.002493, 0.0, 0.9955, 1.0, 0.9955, 1.0, 0.002493, 0.0, 0.002493, 0.0, 0.9955, 1.0, 0.9955, 1.0, 0.002493, 1.0, 0.002493, 1.0, 0.9955, 0.0, 0.9955, 0.0, 0.002493, 1.0, 0.002493, 1.0, 0.9955, 0.0, 0.9955, 0.0, 0.002493, 0.0, 0.9955, 1.0, 0.9955, 1.0, 0.002493, 0.0, 0.002493, 1.0, 0.9955, 0.0, 0.9955, 0.0, 0.002493, 1.0, 0.002493])
me_cube_018.materials.append(mat_material_003)
me_cube_018.update()
me_cube_019 = bpy.data.meshes.new('Cube.019')
me_cube_019.from_pydata([(-1.0, -1.0, -1.0), (-1.0, -1.0, 1.0), (-1.0, 1.0, -1.0), (-1.0, 1.0, 1.0), (1.0, -1.0, -1.0), (1.0, -1.0, 1.0), (1.0, 1.0, -1.0), (1.0, 1.0, 1.0)], [], [(0, 1, 3, 2), (2, 3, 7, 6), (6, 7, 5, 4), (4, 5, 1, 0), (2, 6, 4, 0), (7, 3, 1, 5)])
_uv = me_cube_019.uv_layers.new(name='UVMap')
_uv.uv.foreach_set('vector', [0.0, 0.002493, 0.0, 0.9955, 1.0, 0.9955, 1.0, 0.002493, 0.0, 0.002493, 0.0, 0.9955, 1.0, 0.9955, 1.0, 0.002493, 1.0, 0.002493, 1.0, 0.9955, 0.0, 0.9955, 0.0, 0.002493, 1.0, 0.002493, 1.0, 0.9955, 0.0, 0.9955, 0.0, 0.002493, 0.0, 0.9955, 1.0, 0.9955, 1.0, 0.002493, 0.0, 0.002493, 1.0, 0.9955, 0.0, 0.9955, 0.0, 0.002493, 1.0, 0.002493])
me_cube_019.materials.append(mat_material_003)
me_cube_019.update()
me_cube_020 = bpy.data.meshes.new('Cube.020')
me_cube_020.from_pydata([(-1.0, -1.0, -1.0), (-1.0, -1.0, 1.0), (-1.0, 1.0, -1.0), (-1.0, 1.0, 1.0), (1.0, -1.0, -1.0), (1.0, -1.0, 1.0), (1.0, 1.0, -1.0), (1.0, 1.0, 1.0)], [], [(0, 1, 3, 2), (2, 3, 7, 6), (6, 7, 5, 4), (4, 5, 1, 0), (2, 6, 4, 0), (7, 3, 1, 5)])
_uv = me_cube_020.uv_layers.new(name='UVMap')
_uv.uv.foreach_set('vector', [0.0, 0.002493, 0.0, 0.9955, 1.0, 0.9955, 1.0, 0.002493, 0.0, 0.002493, 0.0, 0.9955, 1.0, 0.9955, 1.0, 0.002493, 1.0, 0.002493, 1.0, 0.9955, 0.0, 0.9955, 0.0, 0.002493, 1.0, 0.002493, 1.0, 0.9955, 0.0, 0.9955, 0.0, 0.002493, 0.0, 0.9955, 1.0, 0.9955, 1.0, 0.002493, 0.0, 0.002493, 1.0, 0.9955, 0.0, 0.9955, 0.0, 0.002493, 1.0, 0.002493])
me_cube_020.materials.append(mat_material_003)
me_cube_020.update()
me_cube_021 = bpy.data.meshes.new('Cube.021')
me_cube_021.from_pydata([(-1.0, -1.0, -1.0), (-1.0, -1.0, 1.0), (-1.0, 1.0, -1.0), (-1.0, 1.0, 1.0), (1.0, -1.0, -1.0), (1.0, -1.0, 1.0), (1.0, 1.0, -1.0), (1.0, 1.0, 1.0)], [], [(0, 1, 3, 2), (2, 3, 7, 6), (6, 7, 5, 4), (4, 5, 1, 0), (2, 6, 4, 0), (7, 3, 1, 5)])
_uv = me_cube_021.uv_layers.new(name='UVMap')
_uv.uv.foreach_set('vector', [0.0, 0.002493, 0.0, 0.9955, 1.0, 0.9955, 1.0, 0.002493, 0.0, 0.002493, 0.0, 0.9955, 1.0, 0.9955, 1.0, 0.002493, 1.0, 0.002493, 1.0, 0.9955, 0.0, 0.9955, 0.0, 0.002493, 1.0, 0.002493, 1.0, 0.9955, 0.0, 0.9955, 0.0, 0.002493, 0.0, 0.9955, 1.0, 0.9955, 1.0, 0.002493, 0.0, 0.002493, 1.0, 0.9955, 0.0, 0.9955, 0.0, 0.002493, 1.0, 0.002493])
me_cube_021.materials.append(mat_material_003)
me_cube_021.update()
me_cube_022 = bpy.data.meshes.new('Cube.022')
me_cube_022.from_pydata([(-1.0, -1.0, -1.0), (-1.0, -1.0, 1.0), (-1.0, 1.0, -1.0), (-1.0, 1.0, 1.0), (1.0, -1.0, -1.0), (1.0, -1.0, 1.0), (1.0, 1.0, -1.0), (1.0, 1.0, 1.0)], [], [(0, 1, 3, 2), (2, 3, 7, 6), (6, 7, 5, 4), (4, 5, 1, 0), (2, 6, 4, 0), (7, 3, 1, 5)])
_uv = me_cube_022.uv_layers.new(name='UVMap')
_uv.uv.foreach_set('vector', [0.0, 0.002493, 0.0, 0.9955, 1.0, 0.9955, 1.0, 0.002493, 0.0, 0.002493, 0.0, 0.9955, 1.0, 0.9955, 1.0, 0.002493, 1.0, 0.002493, 1.0, 0.9955, 0.0, 0.9955, 0.0, 0.002493, 1.0, 0.002493, 1.0, 0.9955, 0.0, 0.9955, 0.0, 0.002493, 0.0, 0.9955, 1.0, 0.9955, 1.0, 0.002493, 0.0, 0.002493, 1.0, 0.9955, 0.0, 0.9955, 0.0, 0.002493, 1.0, 0.002493])
me_cube_022.materials.append(mat_material_003)
me_cube_022.update()
me_cube_023 = bpy.data.meshes.new('Cube.023')
me_cube_023.from_pydata([(-1.0, -1.0, -1.0), (-1.0, -1.0, 1.0), (-1.0, 1.0, -1.0), (-1.0, 1.0, 1.0), (1.0, -1.0, -1.0), (1.0, -1.0, 1.0), (1.0, 1.0, -1.0), (1.0, 1.0, 1.0)], [], [(0, 1, 3, 2), (2, 3, 7, 6), (6, 7, 5, 4), (4, 5, 1, 0), (2, 6, 4, 0), (7, 3, 1, 5)])
_uv = me_cube_023.uv_layers.new(name='UVMap')
_uv.uv.foreach_set('vector', [0.0, 0.002493, 0.0, 0.9955, 1.0, 0.9955, 1.0, 0.002493, 0.0, 0.002493, 0.0, 0.9955, 1.0, 0.9955, 1.0, 0.002493, 1.0, 0.002493, 1.0, 0.9955, 0.0, 0.9955, 0.0, 0.002493, 1.0, 0.002493, 1.0, 0.9955, 0.0, 0.9955, 0.0, 0.002493, 0.0, 0.9955, 1.0, 0.9955, 1.0, 0.002493, 0.0, 0.002493, 1.0, 0.9955, 0.0, 0.9955, 0.0, 0.002493, 1.0, 0.002493])
me_cube_023.materials.append(mat_material_003)
me_cube_023.update()
me_cube_024 = bpy.data.meshes.new('Cube.024')
me_cube_024.from_pydata([(-1.0, -1.0, -1.0), (-1.0, -1.0, 1.0), (-1.0, 1.0, -1.0), (-1.0, 1.0, 1.0), (1.0, -1.0, -1.0), (1.0, -1.0, 1.0), (1.0, 1.0, -1.0), (1.0, 1.0, 1.0)], [], [(0, 1, 3, 2), (2, 3, 7, 6), (6, 7, 5, 4), (4, 5, 1, 0), (2, 6, 4, 0), (7, 3, 1, 5)])
_uv = me_cube_024.uv_layers.new(name='UVMap')
_uv.uv.foreach_set('vector', [0.0, 0.002493, 0.0, 0.9955, 1.0, 0.9955, 1.0, 0.002493, 0.0, 0.002493, 0.0, 0.9955, 1.0, 0.9955, 1.0, 0.002493, 1.0, 0.002493, 1.0, 0.9955, 0.0, 0.9955, 0.0, 0.002493, 1.0, 0.002493, 1.0, 0.9955, 0.0, 0.9955, 0.0, 0.002493, 0.0, 0.9955, 1.0, 0.9955, 1.0, 0.002493, 0.0, 0.002493, 1.0, 0.9955, 0.0, 0.9955, 0.0, 0.002493, 1.0, 0.002493])
me_cube_024.materials.append(mat_material_003)
me_cube_024.update()
me_cube_025 = bpy.data.meshes.new('Cube.025')
me_cube_025.from_pydata([(-1.0, -1.0, -1.0), (-1.0, -1.0, 1.0), (-1.0, 1.0, -1.0), (-1.0, 1.0, 1.0), (1.0, -1.0, -1.0), (1.0, -1.0, 1.0), (1.0, 1.0, -1.0), (1.0, 1.0, 1.0)], [], [(0, 1, 3, 2), (2, 3, 7, 6), (6, 7, 5, 4), (4, 5, 1, 0), (2, 6, 4, 0), (7, 3, 1, 5)])
_uv = me_cube_025.uv_layers.new(name='UVMap')
_uv.uv.foreach_set('vector', [0.0, 0.002493, 0.0, 0.9955, 1.0, 0.9955, 1.0, 0.002493, 0.0, 0.002493, 0.0, 0.9955, 1.0, 0.9955, 1.0, 0.002493, 1.0, 0.002493, 1.0, 0.9955, 0.0, 0.9955, 0.0, 0.002493, 1.0, 0.002493, 1.0, 0.9955, 0.0, 0.9955, 0.0, 0.002493, 0.0, 0.9955, 1.0, 0.9955, 1.0, 0.002493, 0.0, 0.002493, 1.0, 0.9955, 0.0, 0.9955, 0.0, 0.002493, 1.0, 0.002493])
me_cube_025.materials.append(mat_material_003)
me_cube_025.update()
me_cube_026 = bpy.data.meshes.new('Cube.026')
me_cube_026.from_pydata([(-1.0, -1.0, -1.0), (-1.0, -1.0, 1.0), (-1.0, 1.0, -1.0), (-1.0, 1.0, 1.0), (1.0, -1.0, -1.0), (1.0, -1.0, 1.0), (1.0, 1.0, -1.0), (1.0, 1.0, 1.0)], [], [(0, 1, 3, 2), (2, 3, 7, 6), (6, 7, 5, 4), (4, 5, 1, 0), (2, 6, 4, 0), (7, 3, 1, 5)])
_uv = me_cube_026.uv_layers.new(name='UVMap')
_uv.uv.foreach_set('vector', [0.0, 0.002493, 0.0, 0.9955, 1.0, 0.9955, 1.0, 0.002493, 0.0, 0.002493, 0.0, 0.9955, 1.0, 0.9955, 1.0, 0.002493, 1.0, 0.002493, 1.0, 0.9955, 0.0, 0.9955, 0.0, 0.002493, 1.0, 0.002493, 1.0, 0.9955, 0.0, 0.9955, 0.0, 0.002493, 0.0, 0.9955, 1.0, 0.9955, 1.0, 0.002493, 0.0, 0.002493, 1.0, 0.9955, 0.0, 0.9955, 0.0, 0.002493, 1.0, 0.002493])
me_cube_026.materials.append(mat_material_003)
me_cube_026.update()
me_cube_027 = bpy.data.meshes.new('Cube.027')
me_cube_027.from_pydata([(-1.0, -1.0, -1.0), (-1.0, -1.0, 1.0), (-1.0, 1.0, -1.0), (-1.0, 1.0, 1.0), (1.0, -1.0, -1.0), (1.0, -1.0, 1.0), (1.0, 1.0, -1.0), (1.0, 1.0, 1.0)], [], [(0, 1, 3, 2), (2, 3, 7, 6), (6, 7, 5, 4), (4, 5, 1, 0), (2, 6, 4, 0), (7, 3, 1, 5)])
_uv = me_cube_027.uv_layers.new(name='UVMap')
_uv.uv.foreach_set('vector', [0.0, 0.002493, 0.0, 0.9955, 1.0, 0.9955, 1.0, 0.002493, 0.0, 0.002493, 0.0, 0.9955, 1.0, 0.9955, 1.0, 0.002493, 1.0, 0.002493, 1.0, 0.9955, 0.0, 0.9955, 0.0, 0.002493, 1.0, 0.002493, 1.0, 0.9955, 0.0, 0.9955, 0.0, 0.002493, 0.0, 0.9955, 1.0, 0.9955, 1.0, 0.002493, 0.0, 0.002493, 1.0, 0.9955, 0.0, 0.9955, 0.0, 0.002493, 1.0, 0.002493])
me_cube_027.materials.append(mat_material_003)
me_cube_027.update()
me_cube_028 = bpy.data.meshes.new('Cube.028')
me_cube_028.from_pydata([(-1.0, -1.0, -1.0), (-1.0, -1.0, 1.0), (-1.0, 1.0, -1.0), (-1.0, 1.0, 1.0), (1.0, -1.0, -1.0), (1.0, -1.0, 1.0), (1.0, 1.0, -1.0), (1.0, 1.0, 1.0)], [], [(0, 1, 3, 2), (2, 3, 7, 6), (6, 7, 5, 4), (4, 5, 1, 0), (2, 6, 4, 0), (7, 3, 1, 5)])
_uv = me_cube_028.uv_layers.new(name='UVMap')
_uv.uv.foreach_set('vector', [0.0, 0.002493, 0.0, 0.9955, 1.0, 0.9955, 1.0, 0.002493, 0.0, 0.002493, 0.0, 0.9955, 1.0, 0.9955, 1.0, 0.002493, 1.0, 0.002493, 1.0, 0.9955, 0.0, 0.9955, 0.0, 0.002493, 1.0, 0.002493, 1.0, 0.9955, 0.0, 0.9955, 0.0, 0.002493, 0.0, 0.9955, 1.0, 0.9955, 1.0, 0.002493, 0.0, 0.002493, 1.0, 0.9955, 0.0, 0.9955, 0.0, 0.002493, 1.0, 0.002493])
me_cube_028.materials.append(mat_material_003)
me_cube_028.update()
me_cube_029 = bpy.data.meshes.new('Cube.029')
me_cube_029.from_pydata([(-1.0, -1.0, -1.0), (-1.0, -1.0, 1.0), (-1.0, 1.0, -1.0), (-1.0, 1.0, 1.0), (1.0, -1.0, -1.0), (1.0, -1.0, 1.0), (1.0, 1.0, -1.0), (1.0, 1.0, 1.0)], [], [(0, 1, 3, 2), (2, 3, 7, 6), (6, 7, 5, 4), (4, 5, 1, 0), (2, 6, 4, 0), (7, 3, 1, 5)])
_uv = me_cube_029.uv_layers.new(name='UVMap')
_uv.uv.foreach_set('vector', [0.0, 0.002493, 0.0, 0.9955, 1.0, 0.9955, 1.0, 0.002493, 0.0, 0.002493, 0.0, 0.9955, 1.0, 0.9955, 1.0, 0.002493, 1.0, 0.002493, 1.0, 0.9955, 0.0, 0.9955, 0.0, 0.002493, 1.0, 0.002493, 1.0, 0.9955, 0.0, 0.9955, 0.0, 0.002493, 0.0, 0.9955, 1.0, 0.9955, 1.0, 0.002493, 0.0, 0.002493, 1.0, 0.9955, 0.0, 0.9955, 0.0, 0.002493, 1.0, 0.002493])
me_cube_029.materials.append(mat_material_003)
me_cube_029.update()
me_cube_030 = bpy.data.meshes.new('Cube.030')
me_cube_030.from_pydata([(-1.0, -1.0, -1.0), (-1.0, -1.0, 1.0), (-1.0, 1.0, -1.0), (-1.0, 1.0, 1.0), (1.0, -1.0, -1.0), (1.0, -1.0, 1.0), (1.0, 1.0, -1.0), (1.0, 1.0, 1.0)], [], [(0, 1, 3, 2), (2, 3, 7, 6), (6, 7, 5, 4), (4, 5, 1, 0), (2, 6, 4, 0), (7, 3, 1, 5)])
_uv = me_cube_030.uv_layers.new(name='UVMap')
_uv.uv.foreach_set('vector', [0.0, 0.002493, 0.0, 0.9955, 1.0, 0.9955, 1.0, 0.002493, 0.0, 0.002493, 0.0, 0.9955, 1.0, 0.9955, 1.0, 0.002493, 1.0, 0.002493, 1.0, 0.9955, 0.0, 0.9955, 0.0, 0.002493, 1.0, 0.002493, 1.0, 0.9955, 0.0, 0.9955, 0.0, 0.002493, 0.0, 0.9955, 1.0, 0.9955, 1.0, 0.002493, 0.0, 0.002493, 1.0, 0.9955, 0.0, 0.9955, 0.0, 0.002493, 1.0, 0.002493])
me_cube_030.materials.append(mat_material_003)
me_cube_030.update()
me_cube_032 = bpy.data.meshes.new('Cube.032')
me_cube_032.from_pydata([(-1.0, -1.0, -1.0), (-1.0, -1.0, 1.0), (-1.0, 1.0, -1.0), (-1.0, 1.0, 1.0), (1.0, -1.0, -1.0), (1.0, -1.0, 1.0), (1.0, 1.0, -1.0), (1.0, 1.0, 1.0)], [], [(0, 1, 3, 2), (2, 3, 7, 6), (6, 7, 5, 4), (4, 5, 1, 0), (2, 6, 4, 0), (7, 3, 1, 5)])
_uv = me_cube_032.uv_layers.new(name='UVMap')
_uv.uv.foreach_set('vector', [0.0, 0.002493, 0.0, 0.9955, 1.0, 0.9955, 1.0, 0.002493, 0.0, 0.002493, 0.0, 0.9955, 1.0, 0.9955, 1.0, 0.002493, 1.0, 0.002493, 1.0, 0.9955, 0.0, 0.9955, 0.0, 0.002493, 1.0, 0.002493, 1.0, 0.9955, 0.0, 0.9955, 0.0, 0.002493, 0.0, 0.9955, 1.0, 0.9955, 1.0, 0.002493, 0.0, 0.002493, 1.0, 0.9955, 0.0, 0.9955, 0.0, 0.002493, 1.0, 0.002493])
me_cube_032.materials.append(mat_material_003)
me_cube_032.update()
me_cube_033 = bpy.data.meshes.new('Cube.033')
me_cube_033.from_pydata([(-1.0, -1.0, -1.0), (-1.0, -1.0, 1.0), (-1.0, 1.0, -1.0), (-1.0, 1.0, 1.0), (1.0, -1.0, -1.0), (1.0, -1.0, 1.0), (1.0, 1.0, -1.0), (1.0, 1.0, 1.0)], [], [(0, 1, 3, 2), (2, 3, 7, 6), (6, 7, 5, 4), (4, 5, 1, 0), (2, 6, 4, 0), (7, 3, 1, 5)])
_uv = me_cube_033.uv_layers.new(name='UVMap')
_uv.uv.foreach_set('vector', [0.0, 0.002493, 0.0, 0.9955, 1.0, 0.9955, 1.0, 0.002493, 0.0, 0.002493, 0.0, 0.9955, 1.0, 0.9955, 1.0, 0.002493, 1.0, 0.002493, 1.0, 0.9955, 0.0, 0.9955, 0.0, 0.002493, 1.0, 0.002493, 1.0, 0.9955, 0.0, 0.9955, 0.0, 0.002493, 0.0, 0.9955, 1.0, 0.9955, 1.0, 0.002493, 0.0, 0.002493, 1.0, 0.9955, 0.0, 0.9955, 0.0, 0.002493, 1.0, 0.002493])
me_cube_033.materials.append(mat_material_003)
me_cube_033.update()
me_cube_034 = bpy.data.meshes.new('Cube.034')
me_cube_034.from_pydata([(-1.0, -1.0, -1.0), (-1.0, -1.0, 1.0), (-1.0, 1.0, -1.0), (-1.0, 1.0, 1.0), (1.0, -1.0, -1.0), (1.0, -1.0, 1.0), (1.0, 1.0, -1.0), (1.0, 1.0, 1.0)], [], [(0, 1, 3, 2), (2, 3, 7, 6), (6, 7, 5, 4), (4, 5, 1, 0), (2, 6, 4, 0), (7, 3, 1, 5)])
_uv = me_cube_034.uv_layers.new(name='UVMap')
_uv.uv.foreach_set('vector', [0.0, 0.002493, 0.0, 0.9955, 1.0, 0.9955, 1.0, 0.002493, 0.0, 0.002493, 0.0, 0.9955, 1.0, 0.9955, 1.0, 0.002493, 1.0, 0.002493, 1.0, 0.9955, 0.0, 0.9955, 0.0, 0.002493, 1.0, 0.002493, 1.0, 0.9955, 0.0, 0.9955, 0.0, 0.002493, 0.0, 0.9955, 1.0, 0.9955, 1.0, 0.002493, 0.0, 0.002493, 1.0, 0.9955, 0.0, 0.9955, 0.0, 0.002493, 1.0, 0.002493])
me_cube_034.materials.append(mat_material_003)
me_cube_034.update()
me_cube_035 = bpy.data.meshes.new('Cube.035')
me_cube_035.from_pydata([(-1.0, -1.0, -1.0), (-1.0, -1.0, 1.0), (-1.0, 1.0, -1.0), (-1.0, 1.0, 1.0), (1.0, -1.0, -1.0), (1.0, -1.0, 1.0), (1.0, 1.0, -1.0), (1.0, 1.0, 1.0)], [], [(0, 1, 3, 2), (2, 3, 7, 6), (6, 7, 5, 4), (4, 5, 1, 0), (2, 6, 4, 0), (7, 3, 1, 5)])
_uv = me_cube_035.uv_layers.new(name='UVMap')
_uv.uv.foreach_set('vector', [0.0, 0.002493, 0.0, 0.9955, 1.0, 0.9955, 1.0, 0.002493, 0.0, 0.002493, 0.0, 0.9955, 1.0, 0.9955, 1.0, 0.002493, 1.0, 0.002493, 1.0, 0.9955, 0.0, 0.9955, 0.0, 0.002493, 1.0, 0.002493, 1.0, 0.9955, 0.0, 0.9955, 0.0, 0.002493, 0.0, 0.9955, 1.0, 0.9955, 1.0, 0.002493, 0.0, 0.002493, 1.0, 0.9955, 0.0, 0.9955, 0.0, 0.002493, 1.0, 0.002493])
me_cube_035.materials.append(mat_material_003)
me_cube_035.update()
me_cube_036 = bpy.data.meshes.new('Cube.036')
me_cube_036.from_pydata([(-1.0, -1.0, -1.0), (-1.0, -1.0, 1.0), (-1.0, 1.0, -1.0), (-1.0, 1.0, 1.0), (1.0, -1.0, -1.0), (1.0, -1.0, 1.0), (1.0, 1.0, -1.0), (1.0, 1.0, 1.0)], [], [(0, 1, 3, 2), (2, 3, 7, 6), (6, 7, 5, 4), (4, 5, 1, 0), (2, 6, 4, 0), (7, 3, 1, 5)])
_uv = me_cube_036.uv_layers.new(name='UVMap')
_uv.uv.foreach_set('vector', [0.0, 0.002493, 0.0, 0.9955, 1.0, 0.9955, 1.0, 0.002493, 0.0, 0.002493, 0.0, 0.9955, 1.0, 0.9955, 1.0, 0.002493, 1.0, 0.002493, 1.0, 0.9955, 0.0, 0.9955, 0.0, 0.002493, 1.0, 0.002493, 1.0, 0.9955, 0.0, 0.9955, 0.0, 0.002493, 0.0, 0.9955, 1.0, 0.9955, 1.0, 0.002493, 0.0, 0.002493, 1.0, 0.9955, 0.0, 0.9955, 0.0, 0.002493, 1.0, 0.002493])
me_cube_036.materials.append(mat_material_003)
me_cube_036.update()
me_cube_037 = bpy.data.meshes.new('Cube.037')
me_cube_037.from_pydata([(-1.0, -1.0, -1.0), (-1.0, -1.0, 1.0), (-1.0, 1.0, -1.0), (-1.0, 1.0, 1.0), (1.0, -1.0, -1.0), (1.0, -1.0, 1.0), (1.0, 1.0, -1.0), (1.0, 1.0, 1.0)], [], [(0, 1, 3, 2), (2, 3, 7, 6), (6, 7, 5, 4), (4, 5, 1, 0), (2, 6, 4, 0), (7, 3, 1, 5)])
_uv = me_cube_037.uv_layers.new(name='UVMap')
_uv.uv.foreach_set('vector', [0.0, 0.002493, 0.0, 0.9955, 1.0, 0.9955, 1.0, 0.002493, 0.0, 0.002493, 0.0, 0.9955, 1.0, 0.9955, 1.0, 0.002493, 1.0, 0.002493, 1.0, 0.9955, 0.0, 0.9955, 0.0, 0.002493, 1.0, 0.002493, 1.0, 0.9955, 0.0, 0.9955, 0.0, 0.002493, 0.0, 0.9955, 1.0, 0.9955, 1.0, 0.002493, 0.0, 0.002493, 1.0, 0.9955, 0.0, 0.9955, 0.0, 0.002493, 1.0, 0.002493])
me_cube_037.materials.append(mat_material_003)
me_cube_037.update()
me_cube_038 = bpy.data.meshes.new('Cube.038')
me_cube_038.from_pydata([(-1.0, -1.0, -1.0), (-1.0, -1.0, 1.0), (-1.0, 1.0, -1.0), (-1.0, 1.0, 1.0), (1.0, -1.0, -1.0), (1.0, -1.0, 1.0), (1.0, 1.0, -1.0), (1.0, 1.0, 1.0)], [], [(0, 1, 3, 2), (2, 3, 7, 6), (6, 7, 5, 4), (4, 5, 1, 0), (2, 6, 4, 0), (7, 3, 1, 5)])
_uv = me_cube_038.uv_layers.new(name='UVMap')
_uv.uv.foreach_set('vector', [0.0, 0.002493, 0.0, 0.9955, 1.0, 0.9955, 1.0, 0.002493, 0.0, 0.002493, 0.0, 0.9955, 1.0, 0.9955, 1.0, 0.002493, 1.0, 0.002493, 1.0, 0.9955, 0.0, 0.9955, 0.0, 0.002493, 1.0, 0.002493, 1.0, 0.9955, 0.0, 0.9955, 0.0, 0.002493, 0.0, 0.9955, 1.0, 0.9955, 1.0, 0.002493, 0.0, 0.002493, 1.0, 0.9955, 0.0, 0.9955, 0.0, 0.002493, 1.0, 0.002493])
me_cube_038.materials.append(mat_material_003)
me_cube_038.update()
me_cube_041 = bpy.data.meshes.new('Cube.041')
me_cube_041.from_pydata([(-1.0, -1.0, -1.0), (-1.0, -1.0, 1.0), (-1.0, 1.0, -1.0), (-1.0, 1.0, 1.0), (1.0, -1.0, -1.0), (1.0, -1.0, 1.0), (1.0, 1.0, -1.0), (1.0, 1.0, 1.0)], [], [(0, 1, 3, 2), (2, 3, 7, 6), (6, 7, 5, 4), (4, 5, 1, 0), (2, 6, 4, 0), (7, 3, 1, 5)])
_uv = me_cube_041.uv_layers.new(name='UVMap')
_uv.uv.foreach_set('vector', [0.0, 0.002493, 0.0, 0.9955, 1.0, 0.9955, 1.0, 0.002493, 0.0, 0.002493, 0.0, 0.9955, 1.0, 0.9955, 1.0, 0.002493, 1.0, 0.002493, 1.0, 0.9955, 0.0, 0.9955, 0.0, 0.002493, 1.0, 0.002493, 1.0, 0.9955, 0.0, 0.9955, 0.0, 0.002493, 0.0, 0.9955, 1.0, 0.9955, 1.0, 0.002493, 0.0, 0.002493, 1.0, 0.9955, 0.0, 0.9955, 0.0, 0.002493, 1.0, 0.002493])
me_cube_041.materials.append(mat_material_003)
me_cube_041.update()
me_cube_042 = bpy.data.meshes.new('Cube.042')
me_cube_042.from_pydata([(-1.0, -1.0, -1.0), (-1.0, -1.0, 1.0), (-1.0, 1.0, -1.0), (-1.0, 1.0, 1.0), (1.0, -1.0, -1.0), (1.0, -1.0, 1.0), (1.0, 1.0, -1.0), (1.0, 1.0, 1.0)], [], [(0, 1, 3, 2), (2, 3, 7, 6), (6, 7, 5, 4), (4, 5, 1, 0), (2, 6, 4, 0), (7, 3, 1, 5)])
_uv = me_cube_042.uv_layers.new(name='UVMap')
_uv.uv.foreach_set('vector', [0.0, 0.002493, 0.0, 0.9955, 1.0, 0.9955, 1.0, 0.002493, 0.0, 0.002493, 0.0, 0.9955, 1.0, 0.9955, 1.0, 0.002493, 1.0, 0.002493, 1.0, 0.9955, 0.0, 0.9955, 0.0, 0.002493, 1.0, 0.002493, 1.0, 0.9955, 0.0, 0.9955, 0.0, 0.002493, 0.0, 0.9955, 1.0, 0.9955, 1.0, 0.002493, 0.0, 0.002493, 1.0, 0.9955, 0.0, 0.9955, 0.0, 0.002493, 1.0, 0.002493])
me_cube_042.materials.append(mat_material_003)
me_cube_042.update()
me_cube_043 = bpy.data.meshes.new('Cube.043')
me_cube_043.from_pydata([(-1.0, -1.0, -1.0), (-1.0, -1.0, 1.0), (-1.0, 1.0, -1.0), (-1.0, 1.0, 1.0), (1.0, -1.0, -1.0), (1.0, -1.0, 1.0), (1.0, 1.0, -1.0), (1.0, 1.0, 1.0)], [], [(0, 1, 3, 2), (2, 3, 7, 6), (6, 7, 5, 4), (4, 5, 1, 0), (2, 6, 4, 0), (7, 3, 1, 5)])
_uv = me_cube_043.uv_layers.new(name='UVMap')
_uv.uv.foreach_set('vector', [0.0, 0.002493, 0.0, 0.9955, 1.0, 0.9955, 1.0, 0.002493, 0.0, 0.002493, 0.0, 0.9955, 1.0, 0.9955, 1.0, 0.002493, 1.0, 0.002493, 1.0, 0.9955, 0.0, 0.9955, 0.0, 0.002493, 1.0, 0.002493, 1.0, 0.9955, 0.0, 0.9955, 0.0, 0.002493, 0.0, 0.9955, 1.0, 0.9955, 1.0, 0.002493, 0.0, 0.002493, 1.0, 0.9955, 0.0, 0.9955, 0.0, 0.002493, 1.0, 0.002493])
me_cube_043.materials.append(mat_material_003)
me_cube_043.update()
me_cube_044 = bpy.data.meshes.new('Cube.044')
me_cube_044.from_pydata([(-1.0, -1.0, -1.0), (-1.0, -1.0, 1.0), (-1.0, 1.0, -1.0), (-1.0, 1.0, 1.0), (1.0, -1.0, -1.0), (1.0, -1.0, 1.0), (1.0, 1.0, -1.0), (1.0, 1.0, 1.0)], [], [(0, 1, 3, 2), (2, 3, 7, 6), (6, 7, 5, 4), (4, 5, 1, 0), (2, 6, 4, 0), (7, 3, 1, 5)])
_uv = me_cube_044.uv_layers.new(name='UVMap')
_uv.uv.foreach_set('vector', [0.0, 0.002493, 0.0, 0.9955, 1.0, 0.9955, 1.0, 0.002493, 0.0, 0.002493, 0.0, 0.9955, 1.0, 0.9955, 1.0, 0.002493, 1.0, 0.002493, 1.0, 0.9955, 0.0, 0.9955, 0.0, 0.002493, 1.0, 0.002493, 1.0, 0.9955, 0.0, 0.9955, 0.0, 0.002493, 0.0, 0.9955, 1.0, 0.9955, 1.0, 0.002493, 0.0, 0.002493, 1.0, 0.9955, 0.0, 0.9955, 0.0, 0.002493, 1.0, 0.002493])
me_cube_044.materials.append(mat_material_003)
me_cube_044.update()
me_cube_045 = bpy.data.meshes.new('Cube.045')
me_cube_045.from_pydata([(-1.0, -1.0, -1.0), (-1.0, -1.0, 1.0), (-1.0, 1.0, -1.0), (-1.0, 1.0, 1.0), (1.0, -1.0, -1.0), (1.0, -1.0, 1.0), (1.0, 1.0, -1.0), (1.0, 1.0, 1.0)], [], [(0, 1, 3, 2), (2, 3, 7, 6), (6, 7, 5, 4), (4, 5, 1, 0), (2, 6, 4, 0), (7, 3, 1, 5)])
_uv = me_cube_045.uv_layers.new(name='UVMap')
_uv.uv.foreach_set('vector', [0.0, 0.002493, 0.0, 0.9955, 1.0, 0.9955, 1.0, 0.002493, 0.0, 0.002493, 0.0, 0.9955, 1.0, 0.9955, 1.0, 0.002493, 1.0, 0.002493, 1.0, 0.9955, 0.0, 0.9955, 0.0, 0.002493, 1.0, 0.002493, 1.0, 0.9955, 0.0, 0.9955, 0.0, 0.002493, 0.0, 0.9955, 1.0, 0.9955, 1.0, 0.002493, 0.0, 0.002493, 1.0, 0.9955, 0.0, 0.9955, 0.0, 0.002493, 1.0, 0.002493])
me_cube_045.materials.append(mat_material_003)
me_cube_045.update()
me_cube_046 = bpy.data.meshes.new('Cube.046')
me_cube_046.from_pydata([(-1.0, -1.0, -1.0), (-1.0, -1.0, 1.0), (-1.0, 1.0, -1.0), (-1.0, 1.0, 1.0), (1.0, -1.0, -1.0), (1.0, -1.0, 1.0), (1.0, 1.0, -1.0), (1.0, 1.0, 1.0)], [], [(0, 1, 3, 2), (2, 3, 7, 6), (6, 7, 5, 4), (4, 5, 1, 0), (2, 6, 4, 0), (7, 3, 1, 5)])
_uv = me_cube_046.uv_layers.new(name='UVMap')
_uv.uv.foreach_set('vector', [0.0, 0.002493, 0.0, 0.9955, 1.0, 0.9955, 1.0, 0.002493, 0.0, 0.002493, 0.0, 0.9955, 1.0, 0.9955, 1.0, 0.002493, 1.0, 0.002493, 1.0, 0.9955, 0.0, 0.9955, 0.0, 0.002493, 1.0, 0.002493, 1.0, 0.9955, 0.0, 0.9955, 0.0, 0.002493, 0.0, 0.9955, 1.0, 0.9955, 1.0, 0.002493, 0.0, 0.002493, 1.0, 0.9955, 0.0, 0.9955, 0.0, 0.002493, 1.0, 0.002493])
me_cube_046.materials.append(mat_material_003)
me_cube_046.update()
me_cube_047 = bpy.data.meshes.new('Cube.047')
me_cube_047.from_pydata([(-1.0, -1.0, -1.0), (-1.0, -1.0, 1.0), (-1.0, 1.0, -1.0), (-1.0, 1.0, 1.0), (1.0, -1.0, -1.0), (1.0, -1.0, 1.0), (1.0, 1.0, -1.0), (1.0, 1.0, 1.0)], [], [(0, 1, 3, 2), (2, 3, 7, 6), (6, 7, 5, 4), (4, 5, 1, 0), (2, 6, 4, 0), (7, 3, 1, 5)])
_uv = me_cube_047.uv_layers.new(name='UVMap')
_uv.uv.foreach_set('vector', [0.375, 0.0, 0.625, 0.0, 0.625, 0.25, 0.375, 0.25, 0.375, 0.25, 0.625, 0.25, 0.625, 0.5, 0.375, 0.5, 0.375, 0.5, 0.625, 0.5, 0.625, 0.75, 0.375, 0.75, 0.375, 0.75, 0.625, 0.75, 0.625, 1.0, 0.375, 1.0, 0.125, 0.5, 0.375, 0.5, 0.375, 0.75, 0.125, 0.75, 0.625, 0.5, 0.875, 0.5, 0.875, 0.75, 0.625, 0.75])
me_cube_047.update()
me_cube_048 = bpy.data.meshes.new('Cube.048')
me_cube_048.from_pydata([(-1.0, -1.0, -14.3), (-1.0, -1.0, 1.0), (-1.0, 1.0, -14.3), (-1.0, 1.0, 1.0), (1.0, -1.0, -14.3), (1.0, -1.0, 1.0), (1.0, 1.0, -14.3), (1.0, 1.0, 1.0)], [], [(0, 1, 3, 2), (2, 3, 7, 6), (6, 7, 5, 4), (4, 5, 1, 0), (2, 6, 4, 0), (7, 3, 1, 5)])
_uv = me_cube_048.uv_layers.new(name='UVMap')
_uv.uv.foreach_set('vector', [0.375, 0.0, 0.625, 0.0, 0.625, 0.25, 0.375, 0.25, 0.375, 0.25, 0.625, 0.25, 0.625, 0.5, 0.375, 0.5, 0.375, 0.5, 0.625, 0.5, 0.625, 0.75, 0.375, 0.75, 0.375, 0.75, 0.625, 0.75, 0.625, 1.0, 0.375, 1.0, 0.125, 0.5, 0.375, 0.5, 0.375, 0.75, 0.125, 0.75, 0.625, 0.5, 0.875, 0.5, 0.875, 0.75, 0.625, 0.75])
me_cube_048.update()
me_cube_049 = bpy.data.meshes.new('Cube.049')
me_cube_049.from_pydata([(-1.0, -1.0, -14.3), (-1.0, -1.0, 1.0), (-1.0, 1.0, -14.3), (-1.0, 1.0, 1.0), (1.0, -1.0, -14.3), (1.0, -1.0, 1.0), (1.0, 1.0, -14.3), (1.0, 1.0, 1.0)], [], [(0, 1, 3, 2), (2, 3, 7, 6), (6, 7, 5, 4), (4, 5, 1, 0), (2, 6, 4, 0), (7, 3, 1, 5)])
_uv = me_cube_049.uv_layers.new(name='UVMap')
_uv.uv.foreach_set('vector', [0.375, 0.0, 0.625, 0.0, 0.625, 0.25, 0.375, 0.25, 0.375, 0.25, 0.625, 0.25, 0.625, 0.5, 0.375, 0.5, 0.375, 0.5, 0.625, 0.5, 0.625, 0.75, 0.375, 0.75, 0.375, 0.75, 0.625, 0.75, 0.625, 1.0, 0.375, 1.0, 0.125, 0.5, 0.375, 0.5, 0.375, 0.75, 0.125, 0.75, 0.625, 0.5, 0.875, 0.5, 0.875, 0.75, 0.625, 0.75])
me_cube_049.update()
me_cube_050 = bpy.data.meshes.new('Cube.050')
me_cube_050.from_pydata([(-1.0, -1.0, -14.3), (-1.0, -1.0, 1.0), (-1.0, 1.0, -14.3), (-1.0, 1.0, 1.0), (1.0, -1.0, -14.3), (1.0, -1.0, 1.0), (1.0, 1.0, -14.3), (1.0, 1.0, 1.0)], [], [(0, 1, 3, 2), (2, 3, 7, 6), (6, 7, 5, 4), (4, 5, 1, 0), (2, 6, 4, 0), (7, 3, 1, 5)])
_uv = me_cube_050.uv_layers.new(name='UVMap')
_uv.uv.foreach_set('vector', [0.375, 0.0, 0.625, 0.0, 0.625, 0.25, 0.375, 0.25, 0.375, 0.25, 0.625, 0.25, 0.625, 0.5, 0.375, 0.5, 0.375, 0.5, 0.625, 0.5, 0.625, 0.75, 0.375, 0.75, 0.375, 0.75, 0.625, 0.75, 0.625, 1.0, 0.375, 1.0, 0.125, 0.5, 0.375, 0.5, 0.375, 0.75, 0.125, 0.75, 0.625, 0.5, 0.875, 0.5, 0.875, 0.75, 0.625, 0.75])
me_cube_050.update()
me_cube_051 = bpy.data.meshes.new('Cube.051')
me_cube_051.from_pydata([(-1.0, -1.0, -14.3), (-1.0, -1.0, 1.0), (-1.0, 1.0, -14.3), (-1.0, 1.0, 1.0), (1.0, -1.0, -14.3), (1.0, -1.0, 1.0), (1.0, 1.0, -14.3), (1.0, 1.0, 1.0)], [], [(0, 1, 3, 2), (2, 3, 7, 6), (6, 7, 5, 4), (4, 5, 1, 0), (2, 6, 4, 0), (7, 3, 1, 5)])
_uv = me_cube_051.uv_layers.new(name='UVMap')
_uv.uv.foreach_set('vector', [0.375, 0.0, 0.625, 0.0, 0.625, 0.25, 0.375, 0.25, 0.375, 0.25, 0.625, 0.25, 0.625, 0.5, 0.375, 0.5, 0.375, 0.5, 0.625, 0.5, 0.625, 0.75, 0.375, 0.75, 0.375, 0.75, 0.625, 0.75, 0.625, 1.0, 0.375, 1.0, 0.125, 0.5, 0.375, 0.5, 0.375, 0.75, 0.125, 0.75, 0.625, 0.5, 0.875, 0.5, 0.875, 0.75, 0.625, 0.75])
me_cube_051.update()

# ---- objects
ob_cube = bpy.data.objects.new('Cube', me_cube_001)
ob_plane = bpy.data.objects.new('Plane', me_plane)
ob_cube_001 = bpy.data.objects.new('Cube.001', me_cube)
ob_cube_002 = bpy.data.objects.new('Cube.002', me_cube_002)
ob_cube_003 = bpy.data.objects.new('Cube.003', me_cube_003)
ob_cube_004 = bpy.data.objects.new('Cube.004', me_cube_004)
ob_cube_005 = bpy.data.objects.new('Cube.005', me_cube_005)
ob_cube_006 = bpy.data.objects.new('Cube.006', me_cube_006)
ob_cube_007 = bpy.data.objects.new('Cube.007', me_cube_007)
ob_cube_008 = bpy.data.objects.new('Cube.008', me_cube_008)
ob_cube_009 = bpy.data.objects.new('Cube.009', me_cube_009)
ob_cube_010 = bpy.data.objects.new('Cube.010', me_cube_010)
ob_cube_011 = bpy.data.objects.new('Cube.011', me_cube_011)
ob_cube_012 = bpy.data.objects.new('Cube.012', me_cube_012)
ob_cube_013 = bpy.data.objects.new('Cube.013', me_cube_013)
ob_cube_014 = bpy.data.objects.new('Cube.014', me_cube_014)
ob_cube_015 = bpy.data.objects.new('Cube.015', me_cube_015)
ob_cube_016 = bpy.data.objects.new('Cube.016', me_cube_016)
ob_cube_017 = bpy.data.objects.new('Cube.017', me_cube_017)
ob_cube_018 = bpy.data.objects.new('Cube.018', me_cube_018)
ob_cube_019 = bpy.data.objects.new('Cube.019', me_cube_019)
ob_cube_020 = bpy.data.objects.new('Cube.020', me_cube_020)
ob_cube_021 = bpy.data.objects.new('Cube.021', me_cube_021)
ob_cube_022 = bpy.data.objects.new('Cube.022', me_cube_022)
ob_cube_023 = bpy.data.objects.new('Cube.023', me_cube_023)
ob_cube_024 = bpy.data.objects.new('Cube.024', me_cube_024)
ob_cube_025 = bpy.data.objects.new('Cube.025', me_cube_025)
ob_cube_026 = bpy.data.objects.new('Cube.026', me_cube_026)
ob_cube_027 = bpy.data.objects.new('Cube.027', me_cube_027)
ob_cube_028 = bpy.data.objects.new('Cube.028', me_cube_028)
ob_cube_029 = bpy.data.objects.new('Cube.029', me_cube_029)
ob_cube_030 = bpy.data.objects.new('Cube.030', me_cube_030)
ob_cube_031 = bpy.data.objects.new('Cube.031', me_cube_032)
ob_cube_032 = bpy.data.objects.new('Cube.032', me_cube_033)
ob_cube_033 = bpy.data.objects.new('Cube.033', me_cube_034)
ob_cube_034 = bpy.data.objects.new('Cube.034', me_cube_035)
ob_cube_035 = bpy.data.objects.new('Cube.035', me_cube_036)
ob_cube_036 = bpy.data.objects.new('Cube.036', me_cube_037)
ob_cube_037 = bpy.data.objects.new('Cube.037', me_cube_038)
ob_cube_038 = bpy.data.objects.new('Cube.038', me_cube_041)
ob_cube_039 = bpy.data.objects.new('Cube.039', me_cube_042)
ob_cube_040 = bpy.data.objects.new('Cube.040', me_cube_043)
ob_cube_041 = bpy.data.objects.new('Cube.041', me_cube_044)
ob_cube_042 = bpy.data.objects.new('Cube.042', me_cube_045)
ob_cube_043 = bpy.data.objects.new('Cube.043', me_cube_046)
ob_cube_044 = bpy.data.objects.new('Cube.044', me_cube_047)
ob_cube_045 = bpy.data.objects.new('Cube.045', me_cube_048)
ob_cube_046 = bpy.data.objects.new('Cube.046', me_cube_049)
ob_cube_047 = bpy.data.objects.new('Cube.047', me_cube_050)
ob_cube_048 = bpy.data.objects.new('Cube.048', me_cube_051)

# ---- transforms, parenting, visibility, modifiers, constraints
ob_cube.location = (0.0, 0.0, -0.04262)
ob_cube.scale = (0.9623, 0.9623, 0.9623)
ob_plane.location = (0.6857, 0.0, -0.05561)
ob_plane.rotation_euler = (1.569, 0.001894, 1.571)
ob_plane.scale = (0.8364, 0.8364, 0.8364)
ob_cube_001.location = (1.699, 0.0, -0.9606)
ob_cube_001.scale = (0.5587, 0.9912, 0.04202)
ob_cube_002.location = (1.486, -0.6393, -0.9233)
ob_cube_002.scale = (0.07625, 0.07625, 0.02568)
ob_cube_003.location = (1.486, -0.4725, -0.9233)
ob_cube_003.scale = (0.07625, 0.07625, 0.02568)
ob_cube_004.location = (1.486, -0.2992, -0.9233)
ob_cube_004.scale = (0.07625, 0.07625, 0.02568)
ob_cube_005.location = (1.486, -0.1324, -0.9233)
ob_cube_005.scale = (0.07625, 0.07625, 0.02568)
ob_cube_006.location = (1.486, 0.0375, -0.9233)
ob_cube_006.scale = (0.07625, 0.07625, 0.02568)
ob_cube_007.location = (1.486, 0.2043, -0.9233)
ob_cube_007.scale = (0.07625, 0.07625, 0.02568)
ob_cube_008.location = (1.486, 0.3776, -0.9233)
ob_cube_008.scale = (0.07625, 0.07625, 0.02568)
ob_cube_009.location = (1.486, 0.5443, -0.9233)
ob_cube_009.scale = (0.07625, 0.07625, 0.02568)
ob_cube_010.location = (1.486, 0.7149, -0.9233)
ob_cube_010.scale = (0.07625, 0.07625, 0.02568)
ob_cube_011.location = (1.486, 0.8817, -0.9233)
ob_cube_011.scale = (0.07625, 0.07625, 0.02568)
ob_cube_012.location = (1.662, -0.6393, -0.9233)
ob_cube_012.scale = (0.07625, 0.07625, 0.02568)
ob_cube_013.location = (1.662, -0.4725, -0.9233)
ob_cube_013.scale = (0.07625, 0.07625, 0.02568)
ob_cube_014.location = (1.662, -0.2992, -0.9233)
ob_cube_014.scale = (0.07625, 0.07625, 0.02568)
ob_cube_015.location = (1.662, -0.1324, -0.9233)
ob_cube_015.scale = (0.07625, 0.07625, 0.02568)
ob_cube_016.location = (1.662, 0.0375, -0.9233)
ob_cube_016.scale = (0.07625, 0.07625, 0.02568)
ob_cube_017.location = (1.662, 0.2043, -0.9233)
ob_cube_017.scale = (0.07625, 0.07625, 0.02568)
ob_cube_018.location = (1.662, 0.3776, -0.9233)
ob_cube_018.scale = (0.07625, 0.07625, 0.02568)
ob_cube_019.location = (1.662, 0.5443, -0.9233)
ob_cube_019.scale = (0.07625, 0.07625, 0.02568)
ob_cube_020.location = (1.662, 0.7149, -0.9233)
ob_cube_020.scale = (0.07625, 0.07625, 0.02568)
ob_cube_021.location = (1.662, 0.8817, -0.9233)
ob_cube_021.scale = (0.07625, 0.07625, 0.02568)
ob_cube_022.location = (1.826, -0.5609, -0.9233)
ob_cube_022.scale = (0.07625, 0.07625, 0.02568)
ob_cube_023.location = (1.826, -0.3941, -0.9233)
ob_cube_023.scale = (0.07625, 0.07625, 0.02568)
ob_cube_024.location = (1.826, -0.2208, -0.9233)
ob_cube_024.scale = (0.07625, 0.07625, 0.02568)
ob_cube_025.location = (1.826, -0.05407, -0.9233)
ob_cube_025.scale = (0.07625, 0.07625, 0.02568)
ob_cube_026.location = (1.826, 0.1159, -0.9233)
ob_cube_026.scale = (0.07625, 0.07625, 0.02568)
ob_cube_027.location = (1.826, 0.2826, -0.9233)
ob_cube_027.scale = (0.07625, 0.07625, 0.02568)
ob_cube_028.location = (1.826, 0.4559, -0.9233)
ob_cube_028.scale = (0.07625, 0.07625, 0.02568)
ob_cube_029.location = (1.826, 0.6227, -0.9233)
ob_cube_029.scale = (0.07625, 0.07625, 0.02568)
ob_cube_030.location = (1.826, 0.7933, -0.9233)
ob_cube_030.scale = (0.07625, 0.07625, 0.02568)
ob_cube_031.location = (1.994, -0.3911, -0.9233)
ob_cube_031.scale = (0.07625, 0.07625, 0.02568)
ob_cube_032.location = (1.994, -0.2243, -0.9233)
ob_cube_032.scale = (0.07625, 0.07625, 0.02568)
ob_cube_033.location = (1.994, -0.05104, -0.9233)
ob_cube_033.scale = (0.07625, 0.07625, 0.02568)
ob_cube_034.location = (1.994, 0.1157, -0.9233)
ob_cube_034.scale = (0.07625, 0.07625, 0.02568)
ob_cube_035.location = (1.994, 0.2857, -0.9233)
ob_cube_035.scale = (0.07625, 0.07625, 0.02568)
ob_cube_036.location = (1.994, 0.4524, -0.9233)
ob_cube_036.scale = (0.07625, 0.07625, 0.02568)
ob_cube_037.location = (1.994, 0.6257, -0.9233)
ob_cube_037.scale = (0.07625, 0.07625, 0.02568)
ob_cube_038.location = (1.791, -0.858, -0.9233)
ob_cube_038.scale = (0.07625, 0.117, 0.02568)
ob_cube_039.location = (2.163, 0.648, -0.9233)
ob_cube_039.scale = (0.07625, 0.1254, 0.02568)
ob_cube_040.location = (1.992, 0.8484, -0.9233)
ob_cube_040.scale = (0.07625, 0.1254, 0.02568)
ob_cube_041.location = (1.266, 0.8817, -0.9233)
ob_cube_041.scale = (0.07625, 0.07625, 0.02568)
ob_cube_042.location = (1.266, 0.7146, -0.9233)
ob_cube_042.scale = (0.07625, 0.07625, 0.02568)
ob_cube_043.location = (1.266, 0.5399, -0.9233)
ob_cube_043.scale = (0.07625, 0.07625, 0.02568)
ob_cube_044.location = (0.7292, 0.00588, -1.062)
ob_cube_044.scale = (1.937, 2.511, 0.07482)
ob_cube_045.location = (0.751, 2.298, -1.227)
ob_cube_045.scale = (0.105, 0.105, 0.1277)
ob_cube_046.location = (0.751, -2.365, -1.227)
ob_cube_046.scale = (0.105, 0.105, 0.1277)
ob_cube_047.location = (0.751, -2.365, -2.881)
ob_cube_047.scale = (1.806, 0.105, 0.01172)
ob_cube_048.location = (0.751, 2.29, -2.881)
ob_cube_048.scale = (1.806, 0.105, 0.01172)

# ---- collection membership
col_collection.objects.link(ob_cube)
col_collection.objects.link(ob_plane)
col_collection.objects.link(ob_cube_001)
col_collection.objects.link(ob_cube_002)
col_collection.objects.link(ob_cube_003)
col_collection.objects.link(ob_cube_004)
col_collection.objects.link(ob_cube_005)
col_collection.objects.link(ob_cube_006)
col_collection.objects.link(ob_cube_007)
col_collection.objects.link(ob_cube_008)
col_collection.objects.link(ob_cube_009)
col_collection.objects.link(ob_cube_010)
col_collection.objects.link(ob_cube_011)
col_collection.objects.link(ob_cube_012)
col_collection.objects.link(ob_cube_013)
col_collection.objects.link(ob_cube_014)
col_collection.objects.link(ob_cube_015)
col_collection.objects.link(ob_cube_016)
col_collection.objects.link(ob_cube_017)
col_collection.objects.link(ob_cube_018)
col_collection.objects.link(ob_cube_019)
col_collection.objects.link(ob_cube_020)
col_collection.objects.link(ob_cube_021)
col_collection.objects.link(ob_cube_022)
col_collection.objects.link(ob_cube_023)
col_collection.objects.link(ob_cube_024)
col_collection.objects.link(ob_cube_025)
col_collection.objects.link(ob_cube_026)
col_collection.objects.link(ob_cube_027)
col_collection.objects.link(ob_cube_028)
col_collection.objects.link(ob_cube_029)
col_collection.objects.link(ob_cube_030)
col_collection.objects.link(ob_cube_031)
col_collection.objects.link(ob_cube_032)
col_collection.objects.link(ob_cube_033)
col_collection.objects.link(ob_cube_034)
col_collection.objects.link(ob_cube_035)
col_collection.objects.link(ob_cube_036)
col_collection.objects.link(ob_cube_037)
col_collection.objects.link(ob_cube_038)
col_collection.objects.link(ob_cube_039)
col_collection.objects.link(ob_cube_040)
col_collection.objects.link(ob_cube_041)
col_collection.objects.link(ob_cube_042)
col_collection.objects.link(ob_cube_043)
col_collection.objects.link(ob_cube_044)
col_collection.objects.link(ob_cube_045)
col_collection.objects.link(ob_cube_046)
col_collection.objects.link(ob_cube_047)
col_collection.objects.link(ob_cube_048)

# ---- scene / render settings (as saved in the file)
scene.frame_start = 1; scene.frame_end = 250; scene.frame_set(1)
scene.render.engine = 'BLENDER_EEVEE_NEXT'
scene.cycles.sampling_pattern = 'TABULATED_SOBOL'
scene.eevee.ray_tracing_options.trace_max_roughness = 0.0
bpy.context.view_layer.update()

# ---- added for rendering (the .blend has no active camera and no usable light): camera, sun
cam_auto = bpy.data.cameras.new('AutoCamera')
cam_auto.lens = 50.0
cam_auto.sensor_width = 36.0
cam_auto.clip_end = 1000.0
ob_auto_camera = bpy.data.objects.new('AutoCamera', cam_auto)
scene.collection.objects.link(ob_auto_camera)
ob_auto_camera.location = (7.65352, -8.30325, 4.47267)
ob_auto_camera.rotation_euler = (1.09748, -7.21219e-08, 0.694738)
scene.camera = ob_auto_camera
light_auto_sun = bpy.data.lights.new('AutoSun', 'SUN')
light_auto_sun.energy = 3.0
light_auto_sun.angle = 0.0523599
ob_auto_sun = bpy.data.objects.new('AutoSun', light_auto_sun)
scene.collection.objects.link(ob_auto_sun)
ob_auto_sun.rotation_euler = (0.872665, 0.174533, 0.523599)
bpy.context.view_layer.update()
